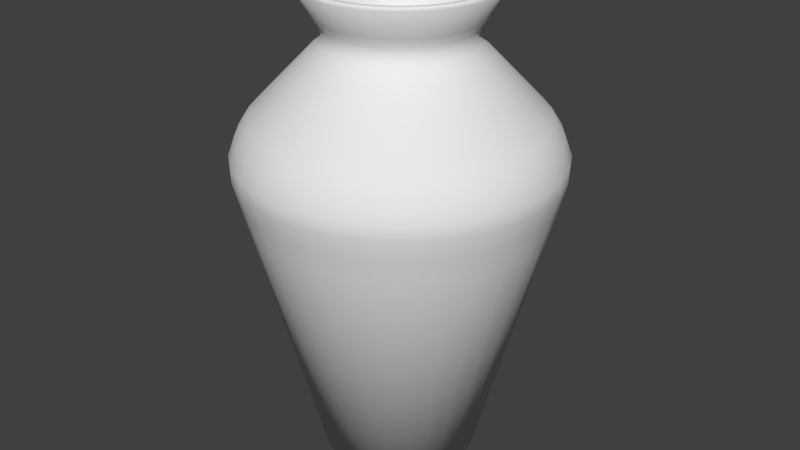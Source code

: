 # Source: vase.blend  (saved by Blender 2.68.0; exported with 4.5.12 LTS)
import bpy
from mathutils import Matrix  # noqa: F401  (used for matrix-valued properties, if any)

bpy.ops.wm.read_factory_settings(use_empty=True)
scene = bpy.context.scene
scene.name = 'Scene'

# ---- collections
col_collection_1 = bpy.data.collections.new('Collection 1'); scene.collection.children.link(col_collection_1)

# ---- world
world_world = bpy.data.worlds.new('World'); scene.world = world_world
world_world.color = (0.05088, 0.05088, 0.05088)
world_world.use_sun_shadow = False
world_world.sun_shadow_jitter_overblur = 0.0
world_world.cycles.sampling_method = 'MANUAL'
world_world.cycles.sample_map_resolution = 256

# ---- meshes
me_cylinder = bpy.data.meshes.new('Cylinder')
me_cylinder.from_pydata([(6.024e-08, 0.4927, -1.0), (-5.313e-10, 1.0, 1.012), (0.09613, 0.4833, -1.0), (0.1951, 0.9808, 1.012), (0.1886, 0.4552, -1.0), (0.3827, 0.9239, 1.012), (0.2737, 0.4097, -1.0), (0.5556, 0.8315, 1.012), (0.3484, 0.3484, -1.0), (0.7071, 0.7071, 1.012), (0.4097, 0.2737, -1.0), (0.8315, 0.5556, 1.012), (0.4552, 0.1886, -1.0), (0.9239, 0.3827, 1.012), (0.4833, 0.09613, -1.0), (0.9808, 0.1951, 1.012), (0.4927, 1.818e-07, -1.0), (1.0, 7.55e-08, 1.012), (0.4833, -0.09613, -1.0), (0.9808, -0.1951, 1.012), (0.4552, -0.1886, -1.0), (0.9239, -0.3827, 1.012), (0.4097, -0.2737, -1.0), (0.8315, -0.5556, 1.012), (0.3484, -0.3484, -1.0), (0.7071, -0.7071, 1.012), (0.2737, -0.4097, -1.0), (0.5556, -0.8315, 1.012), (0.1886, -0.4552, -1.0), (0.3827, -0.9239, 1.012), (0.09613, -0.4833, -1.0), (0.1951, -0.9808, 1.012), (-1.003e-07, -0.4927, -1.0), (-3.264e-07, -1.0, 1.012), (-0.09613, -0.4833, -1.0), (-0.1951, -0.9808, 1.012), (-0.1886, -0.4552, -1.0), (-0.3827, -0.9239, 1.012), (-0.2737, -0.4097, -1.0), (-0.5556, -0.8315, 1.012), (-0.3484, -0.3484, -1.0), (-0.7071, -0.7071, 1.012), (-0.4097, -0.2737, -1.0), (-0.8315, -0.5556, 1.012), (-0.4552, -0.1886, -1.0), (-0.9239, -0.3827, 1.012), (-0.4833, -0.09613, -1.0), (-0.9808, -0.1951, 1.012), (-0.4927, 6.203e-07, -1.0), (-1.0, 9.656e-07, 1.012), (-0.4833, 0.09613, -1.0), (-0.9808, 0.1951, 1.012), (-0.4552, 0.1886, -1.0), (-0.9239, 0.3827, 1.012), (-0.4097, 0.2737, -1.0), (-0.8315, 0.5556, 1.012), (-0.3484, 0.3484, -1.0), (-0.7071, 0.7071, 1.012), (-0.2737, 0.4097, -1.0), (-0.5556, 0.8315, 1.012), (-0.1886, 0.4552, -1.0), (-0.3827, 0.9239, 1.012), (-0.09612, 0.4833, -1.0), (-0.1951, 0.9808, 1.012), (6.363e-08, 0.448, 1.724), (0.08741, 0.4394, 1.724), (0.1715, 0.4139, 1.724), (0.2489, 0.3725, 1.724), (0.3168, 0.3168, 1.724), (0.3725, 0.2489, 1.724), (0.4139, 0.1715, 1.724), (0.4394, 0.08741, 1.724), (0.448, 1.923e-07, 1.724), (0.4394, -0.08741, 1.724), (0.4139, -0.1715, 1.724), (0.3725, -0.2489, 1.724), (0.3168, -0.3168, 1.724), (0.2489, -0.3725, 1.724), (0.1715, -0.4139, 1.724), (0.08741, -0.4394, 1.724), (-8.235e-08, -0.448, 1.724), (-0.08741, -0.4394, 1.724), (-0.1715, -0.4139, 1.724), (-0.2489, -0.3725, 1.724), (-0.3168, -0.3168, 1.724), (-0.3725, -0.2489, 1.724), (-0.4139, -0.1715, 1.724), (-0.4394, -0.08741, 1.724), (-0.448, 5.911e-07, 1.724), (-0.4394, 0.08741, 1.724), (-0.4139, 0.1715, 1.724), (-0.3725, 0.2489, 1.724), (-0.3168, 0.3168, 1.724), (-0.2489, 0.3725, 1.724), (-0.1715, 0.4139, 1.724), (-0.08741, 0.4394, 1.724), (6.866e-08, 0.6016, 2.011), (0.1174, 0.5901, 2.011), (0.2302, 0.5558, 2.011), (0.3342, 0.5002, 2.011), (0.4254, 0.4254, 2.011), (0.5002, 0.3342, 2.011), (0.5558, 0.2302, 2.011), (0.5901, 0.1174, 2.011), (0.6016, 1.542e-07, 2.011), (0.5901, -0.1174, 2.011), (0.5558, -0.2302, 2.011), (0.5002, -0.3342, 2.011), (0.4254, -0.4254, 2.011), (0.3342, -0.5002, 2.011), (0.2302, -0.5558, 2.011), (0.1174, -0.59, 2.011), (-1.274e-07, -0.6016, 2.011), (-0.1174, -0.59, 2.011), (-0.2302, -0.5558, 2.011), (-0.3342, -0.5002, 2.011), (-0.4254, -0.4254, 2.011), (-0.5002, -0.3342, 2.011), (-0.5558, -0.2302, 2.011), (-0.5901, -0.1174, 2.011), (-0.6016, 6.897e-07, 2.011), (-0.59, 0.1174, 2.011), (-0.5558, 0.2302, 2.011), (-0.5002, 0.3342, 2.011), (-0.4254, 0.4254, 2.011), (-0.3342, 0.5002, 2.011), (-0.2302, 0.5558, 2.011), (-0.1174, 0.5901, 2.011), (9.671e-09, 0.9207, 0.6343), (0.1796, 0.903, 0.6343), (0.3523, 0.8506, 0.6343), (0.5115, 0.7655, 0.6343), (0.651, 0.651, 0.6343), (0.7655, 0.5115, 0.6343), (0.8506, 0.3523, 0.6343), (0.903, 0.1796, 0.6343), (0.9207, 9.211e-08, 0.6343), (0.903, -0.1796, 0.6343), (0.8506, -0.3523, 0.6343), (0.7655, -0.5115, 0.6343), (0.651, -0.651, 0.6343), (0.5115, -0.7655, 0.6343), (0.3523, -0.8506, 0.6343), (0.1796, -0.903, 0.6343), (-2.903e-07, -0.9207, 0.6343), (-0.1796, -0.903, 0.6343), (-0.3523, -0.8506, 0.6343), (-0.5115, -0.7655, 0.6343), (-0.651, -0.651, 0.6343), (-0.7655, -0.5115, 0.6343), (-0.8506, -0.3523, 0.6343), (-0.903, -0.1796, 0.6343), (-0.9207, 9.116e-07, 0.6343), (-0.903, 0.1796, 0.6343), (-0.8506, 0.3523, 0.6343), (-0.7655, 0.5115, 0.6343), (-0.651, 0.651, 0.6343), (-0.5115, 0.7655, 0.6343), (-0.3523, 0.8506, 0.6343), (-0.1796, 0.903, 0.6343), (-0.883, 0.3658, 1.136), (-0.7947, 0.531, 1.136), (0.3658, -0.883, 1.136), (0.1865, -0.9374, 1.136), (0.3658, 0.883, 1.136), (0.531, 0.7947, 1.136), (-0.7947, -0.531, 1.136), (-0.883, -0.3658, 1.136), (0.9374, -0.1865, 1.136), (0.883, -0.3658, 1.136), (-0.6758, 0.6758, 1.136), (-0.531, 0.7947, 1.136), (-3.048e-07, -0.9558, 1.136), (-0.1865, -0.9374, 1.136), (0.6758, 0.6758, 1.136), (0.7947, 0.531, 1.136), (-0.9374, -0.1865, 1.136), (-0.9558, 9.347e-07, 1.136), (0.7947, -0.531, 1.136), (0.6758, -0.6758, 1.136), (-0.3657, 0.883, 1.136), (-0.1865, 0.9374, 1.136), (-0.3658, -0.883, 1.136), (-0.531, -0.7947, 1.136), (0.883, 0.3658, 1.136), (0.9374, 0.1865, 1.136), (-0.9374, 0.1865, 1.136), (0.531, -0.7947, 1.136), (0.1865, 0.9374, 1.136), (-0.6758, -0.6758, 1.136), (0.9558, 8.4e-08, 1.136), (6.642e-09, 0.9558, 1.136), (1.85e-09, 0.9968, 0.9223), (0.1945, 0.9777, 0.9223), (0.3815, 0.921, 0.9223), (0.5538, 0.8288, 0.9223), (0.7049, 0.7049, 0.9223), (0.8288, 0.5538, 0.9223), (0.921, 0.3815, 0.9223), (0.9777, 0.1945, 0.9223), (0.9968, 7.553e-08, 0.9223), (0.9777, -0.1945, 0.9223), (0.921, -0.3815, 0.9223), (0.8288, -0.5538, 0.9223), (0.7049, -0.7049, 0.9223), (0.5538, -0.8288, 0.9223), (0.3815, -0.921, 0.9223), (0.1945, -0.9777, 0.9223), (-3.23e-07, -0.9968, 0.9223), (-0.1945, -0.9777, 0.9223), (-0.3815, -0.921, 0.9223), (-0.5538, -0.8288, 0.9223), (-0.7049, -0.7049, 0.9223), (-0.8288, -0.5538, 0.9223), (-0.921, -0.3815, 0.9223), (-0.9777, -0.1945, 0.9223), (-0.9968, 9.628e-07, 0.9223), (-0.9777, 0.1945, 0.9223), (-0.921, 0.3815, 0.9223), (-0.8288, 0.5538, 0.9223), (-0.7049, 0.7049, 0.9223), (-0.5538, 0.8288, 0.9223), (-0.3815, 0.921, 0.9223), (-0.1945, 0.9777, 0.9223), (4.193e-09, 0.96, 0.7783), (0.1873, 0.9415, 0.7783), (0.3674, 0.8869, 0.7783), (0.5333, 0.7982, 0.7783), (0.6788, 0.6788, 0.7783), (0.7982, 0.5333, 0.7783), (0.8869, 0.3674, 0.7783), (0.9415, 0.1873, 0.7783), (0.96, 8.303e-08, 0.7783), (0.9415, -0.1873, 0.7783), (0.8869, -0.3674, 0.7783), (0.7982, -0.5333, 0.7783), (0.6788, -0.6788, 0.7783), (0.5333, -0.7982, 0.7783), (0.3674, -0.8869, 0.7783), (0.1873, -0.9415, 0.7783), (-3.086e-07, -0.96, 0.7783), (-0.1873, -0.9415, 0.7783), (-0.3674, -0.8869, 0.7783), (-0.5333, -0.7982, 0.7783), (-0.6788, -0.6788, 0.7783), (-0.7982, -0.5333, 0.7783), (-0.8869, -0.3674, 0.7783), (-0.9415, -0.1873, 0.7783), (-0.96, 9.375e-07, 0.7783), (-0.9415, 0.1873, 0.7783), (-0.8869, 0.3674, 0.7783), (-0.7982, 0.5333, 0.7783), (-0.6788, 0.6788, 0.7783), (-0.5333, 0.7982, 0.7783), (-0.3674, 0.8869, 0.7783), (-0.1873, 0.9415, 0.7783), (-0.8219, 0.3404, 1.241), (0.3404, -0.8219, 1.241), (0.3404, 0.8219, 1.241), (-0.7397, -0.4942, 1.241), (0.8725, -0.1735, 1.241), (-0.629, 0.629, 1.241), (-2.76e-07, -0.8896, 1.241), (0.629, 0.629, 1.241), (-0.8725, -0.1735, 1.241), (0.7397, -0.4942, 1.241), (-0.3404, 0.8219, 1.241), (-0.3404, -0.8219, 1.241), (0.8219, 0.3404, 1.241), (-0.8725, 0.1735, 1.241), (0.4942, -0.7397, 1.241), (0.1735, 0.8725, 1.241), (-0.629, -0.629, 1.241), (0.8896, 9.718e-08, 1.241), (1.39e-08, 0.8896, 1.241), (-0.7397, 0.4942, 1.241), (0.1735, -0.8725, 1.241), (0.4942, 0.7397, 1.241), (-0.8219, -0.3404, 1.241), (0.8219, -0.3404, 1.241), (-0.4942, 0.7397, 1.241), (-0.1735, -0.8725, 1.241), (0.7397, 0.4942, 1.241), (-0.8896, 8.89e-07, 1.241), (0.629, -0.629, 1.241), (-0.1735, 0.8725, 1.241), (-0.4942, -0.7397, 1.241), (0.8725, 0.1735, 1.241), (-0.4348, 0.1801, 1.676), (0.1801, -0.4348, 1.676), (0.1801, 0.4348, 1.676), (-0.3913, -0.2615, 1.676), (0.4616, -0.09182, 1.676), (-0.3328, 0.3328, 1.676), (-9.301e-08, -0.4706, 1.676), (0.3328, 0.3328, 1.676), (-0.4616, -0.09181, 1.676), (0.3913, -0.2615, 1.676), (-0.1801, 0.4348, 1.676), (-0.1801, -0.4348, 1.676), (0.4348, 0.1801, 1.676), (-0.4616, 0.09182, 1.676), (0.2615, -0.3913, 1.676), (0.09182, 0.4616, 1.676), (-0.3328, -0.3328, 1.676), (0.4706, 1.882e-07, 1.676), (6.034e-08, 0.4706, 1.676), (-0.3913, 0.2615, 1.676), (0.09182, -0.4616, 1.676), (0.2615, 0.3913, 1.676), (-0.4348, -0.1801, 1.676), (0.4348, -0.1801, 1.676), (-0.2615, 0.3913, 1.676), (-0.09182, -0.4616, 1.676), (0.3913, 0.2615, 1.676), (-0.4706, 6.071e-07, 1.676), (0.3328, -0.3328, 1.676), (-0.09181, 0.4616, 1.676), (-0.2615, -0.3913, 1.676), (0.4616, 0.09182, 1.676), (-0.3225, -0.3225, 1.776), (-0.3792, -0.2534, 1.776), (0.08897, -0.4473, 1.776), (-8.253e-08, -0.456, 1.776), (0.4213, -0.1745, 1.776), (0.3792, -0.2534, 1.776), (0.3792, 0.2534, 1.776), (0.4213, 0.1745, 1.776), (6.606e-08, 0.456, 1.776), (0.08897, 0.4473, 1.776), (-0.08897, 0.4473, 1.776), (-0.4213, 0.1745, 1.776), (-0.3792, 0.2534, 1.776), (-0.4213, -0.1745, 1.776), (-0.08897, -0.4473, 1.776), (0.3225, -0.3225, 1.776), (0.4473, 0.08897, 1.776), (0.1745, 0.4213, 1.776), (-0.3225, 0.3225, 1.776), (-0.4473, -0.08897, 1.776), (-0.1745, -0.4213, 1.776), (0.2534, -0.3792, 1.776), (0.456, 1.903e-07, 1.776), (0.2534, 0.3792, 1.776), (-0.2534, 0.3792, 1.776), (-0.456, 5.962e-07, 1.776), (-0.2534, -0.3792, 1.776), (0.1745, -0.4213, 1.776), (0.4473, -0.08897, 1.776), (0.3225, 0.3225, 1.776), (-0.1745, 0.4213, 1.776), (-0.4473, 0.08897, 1.776), (-0.4827, 0.1999, 1.622), (0.1999, -0.4827, 1.622), (0.1999, 0.4827, 1.622), (-0.4344, -0.2903, 1.622), (0.5124, -0.1019, 1.622), (-0.3694, 0.3694, 1.622), (-1.157e-07, -0.5225, 1.622), (0.3694, 0.3694, 1.622), (-0.5124, -0.1019, 1.622), (0.4344, -0.2903, 1.622), (-0.1999, 0.4827, 1.622), (-0.1999, -0.4827, 1.622), (0.4827, 0.1999, 1.622), (-0.5124, 0.1019, 1.622), (0.2903, -0.4344, 1.622), (0.1019, 0.5124, 1.622), (-0.3694, -0.3694, 1.622), (0.5225, 1.769e-07, 1.622), (5.459e-08, 0.5225, 1.622), (-0.4344, 0.2903, 1.622), (0.1019, -0.5124, 1.622), (0.2903, 0.4344, 1.622), (-0.4827, -0.1999, 1.622), (0.4827, -0.1999, 1.622), (-0.2903, 0.4344, 1.622), (-0.1019, -0.5124, 1.622), (0.4344, 0.2903, 1.622), (-0.5225, 6.42e-07, 1.622), (0.3694, -0.3694, 1.622), (-0.1019, 0.5124, 1.622), (-0.2903, -0.4344, 1.622), (0.5124, 0.1019, 1.622), (-0.3468, -0.3468, 1.831), (0.09568, -0.481, 1.831), (0.4531, -0.1877, 1.831), (0.4078, 0.2725, 1.831), (6.668e-08, 0.4904, 1.831), (-0.09568, 0.481, 1.831), (-0.4531, 0.1877, 1.831), (-0.4078, -0.2725, 1.831), (-9.313e-08, -0.4904, 1.831), (0.4078, -0.2725, 1.831), (0.4531, 0.1877, 1.831), (0.09568, 0.481, 1.831), (-0.4078, 0.2725, 1.831), (-0.4531, -0.1877, 1.831), (-0.09568, -0.481, 1.831), (0.3468, -0.3468, 1.831), (0.481, 0.09568, 1.831), (0.1877, 0.4531, 1.831), (-0.3468, 0.3468, 1.831), (-0.481, -0.09568, 1.831), (-0.1877, -0.4531, 1.831), (0.2725, -0.4078, 1.831), (0.4904, 1.818e-07, 1.831), (0.2725, 0.4078, 1.831), (-0.2725, 0.4078, 1.831), (-0.4904, 6.183e-07, 1.831), (-0.2725, -0.4078, 1.831), (0.1877, -0.4531, 1.831), (0.481, -0.09568, 1.831), (0.3468, 0.3468, 1.831), (-0.1877, 0.4531, 1.831), (-0.481, 0.09568, 1.831), (7.063e-08, 0.5953, 2.027), (0.1161, 0.5839, 2.027), (0.2278, 0.55, 2.027), (0.3307, 0.495, 2.027), (0.4209, 0.4209, 2.027), (0.495, 0.3307, 2.027), (0.55, 0.2278, 2.027), (0.5839, 0.1161, 2.027), (0.5953, 1.56e-07, 2.027), (0.5839, -0.1161, 2.027), (0.55, -0.2278, 2.027), (0.495, -0.3307, 2.027), (0.4209, -0.4209, 2.027), (0.3307, -0.495, 2.027), (0.2278, -0.55, 2.027), (0.1161, -0.5839, 2.027), (-1.233e-07, -0.5953, 2.027), (-0.1161, -0.5839, 2.027), (-0.2278, -0.55, 2.027), (-0.3307, -0.495, 2.027), (-0.4209, -0.4209, 2.027), (-0.495, -0.3307, 2.027), (-0.55, -0.2278, 2.027), (-0.5839, -0.1161, 2.027), (-0.5953, 6.859e-07, 2.027), (-0.5839, 0.1161, 2.027), (-0.55, 0.2278, 2.027), (-0.495, 0.3307, 2.027), (-0.4209, 0.4209, 2.027), (-0.3307, 0.495, 2.027), (-0.2278, 0.55, 2.027), (-0.1161, 0.5839, 2.027), (7.141e-08, 0.5878, 2.032), (0.1147, 0.5765, 2.032), (0.2249, 0.543, 2.032), (0.3266, 0.4887, 2.032), (0.4156, 0.4156, 2.032), (0.4887, 0.3266, 2.032), (0.543, 0.2249, 2.032), (0.5765, 0.1147, 2.032), (0.5878, 1.581e-07, 2.032), (0.5765, -0.1147, 2.032), (0.543, -0.2249, 2.032), (0.4887, -0.3266, 2.032), (0.4156, -0.4156, 2.032), (0.3266, -0.4887, 2.032), (0.2249, -0.543, 2.032), (0.1147, -0.5765, 2.032), (-1.201e-07, -0.5878, 2.032), (-0.1147, -0.5765, 2.032), (-0.2249, -0.543, 2.032), (-0.3266, -0.4887, 2.032), (-0.4156, -0.4156, 2.032), (-0.4887, -0.3266, 2.032), (-0.543, -0.2249, 2.032), (-0.5765, -0.1147, 2.032), (-0.5878, 6.812e-07, 2.032), (-0.5765, 0.1147, 2.032), (-0.543, 0.2249, 2.032), (-0.4887, 0.3266, 2.032), (-0.4156, 0.4156, 2.032), (-0.3266, 0.4887, 2.032), (-0.2249, 0.543, 2.032), (-0.1147, 0.5765, 2.032), (7.306e-08, 0.573, 2.032), (0.1118, 0.562, 2.032), (0.2193, 0.5294, 2.032), (0.3184, 0.4765, 2.032), (0.4052, 0.4052, 2.032), (0.4765, 0.3184, 2.032), (0.5294, 0.2193, 2.032), (0.562, 0.1118, 2.032), (0.573, 1.619e-07, 2.032), (0.562, -0.1118, 2.032), (0.5294, -0.2193, 2.032), (0.4765, -0.3184, 2.032), (0.4052, -0.4052, 2.032), (0.3184, -0.4765, 2.032), (0.2193, -0.5294, 2.032), (0.1118, -0.562, 2.032), (-1.137e-07, -0.573, 2.032), (-0.1118, -0.562, 2.032), (-0.2193, -0.5294, 2.032), (-0.3184, -0.4765, 2.032), (-0.4052, -0.4052, 2.032), (-0.4765, -0.3184, 2.032), (-0.5294, -0.2193, 2.032), (-0.562, -0.1118, 2.032), (-0.573, 6.719e-07, 2.032), (-0.562, 0.1118, 2.032), (-0.5294, 0.2193, 2.032), (-0.4765, 0.3184, 2.032), (-0.4052, 0.4052, 2.032), (-0.3184, 0.4765, 2.032), (-0.2193, 0.5294, 2.032), (-0.1118, 0.562, 2.032), (0.02053, 0.3555, 1.724), (0.0899, 0.3487, 1.724), (0.1566, 0.3285, 1.724), (0.2181, 0.2956, 1.724), (0.2719, 0.2514, 1.724), (0.3162, 0.1975, 1.724), (0.349, 0.1361, 1.724), (0.3692, 0.06936, 1.724), (0.3761, 2.604e-07, 1.724), (0.3692, -0.06936, 1.724), (0.349, -0.1361, 1.724), (0.3162, -0.1975, 1.724), (0.2719, -0.2514, 1.724), (0.2181, -0.2956, 1.724), (0.1566, -0.3285, 1.724), (0.08989, -0.3487, 1.724), (0.02053, -0.3555, 1.724), (-0.04883, -0.3487, 1.724), (-0.1155, -0.3285, 1.724), (-0.177, -0.2956, 1.724), (-0.2309, -0.2514, 1.724), (-0.2751, -0.1975, 1.724), (-0.3079, -0.1361, 1.724), (-0.3282, -0.06936, 1.724), (-0.335, 5.769e-07, 1.724), (-0.3282, 0.06936, 1.724), (-0.3079, 0.1361, 1.724), (-0.2751, 0.1975, 1.724), (-0.2309, 0.2514, 1.724), (-0.177, 0.2956, 1.724), (-0.1155, 0.3285, 1.724), (-0.04883, 0.3487, 1.724), (-0.04883, 0.3487, -1.008), (-0.1155, 0.3285, -1.008), (-0.177, 0.2956, -1.008), (-0.2309, 0.2514, -1.008), (-0.2751, 0.1975, -1.008), (-0.3079, 0.1361, -1.008), (-0.3282, 0.06936, -1.008), (-0.335, 5.769e-07, -1.008), (-0.3282, -0.06936, -1.008), (-0.3079, -0.1361, -1.008), (-0.2751, -0.1975, -1.008), (-0.2309, -0.2514, -1.008), (-0.177, -0.2956, -1.008), (-0.1155, -0.3285, -1.008), (-0.04883, -0.3487, -1.008), (0.02053, -0.3555, -1.008), (0.08989, -0.3487, -1.008), (0.1566, -0.3285, -1.008), (0.2181, -0.2956, -1.008), (0.2719, -0.2514, -1.008), (0.3162, -0.1975, -1.008), (0.349, -0.1361, -1.008), (0.3692, -0.06936, -1.008), (0.3761, 2.604e-07, -1.008), (0.3692, 0.06936, -1.008), (0.349, 0.1361, -1.008), (0.3162, 0.1975, -1.008), (0.2719, 0.2514, -1.008), (0.2181, 0.2956, -1.008), (0.1566, 0.3285, -1.008), (0.0899, 0.3487, -1.008), (0.02053, 0.3555, -1.008)], [], [(192, 1, 3, 193), (193, 3, 5, 194), (194, 5, 7, 195), (195, 7, 9, 196), (196, 9, 11, 197), (197, 11, 13, 198), (198, 13, 15, 199), (199, 15, 17, 200), (200, 17, 19, 201), (201, 19, 21, 202), (202, 21, 23, 203), (203, 23, 25, 204), (204, 25, 27, 205), (205, 27, 29, 206), (206, 29, 31, 207), (207, 31, 33, 208), (208, 33, 35, 209), (209, 35, 37, 210), (210, 37, 39, 211), (211, 39, 41, 212), (212, 41, 43, 213), (213, 43, 45, 214), (214, 45, 47, 215), (215, 47, 49, 216), (216, 49, 51, 217), (217, 51, 53, 218), (218, 53, 55, 219), (219, 55, 57, 220), (220, 57, 59, 221), (221, 59, 61, 222), (307, 288, 90, 91), (223, 63, 1, 192), (222, 61, 63, 223), (391, 384, 116, 117), (308, 289, 78, 79), (309, 290, 66, 67), (310, 291, 85, 86), (311, 292, 73, 74), (312, 293, 92, 93), (313, 294, 80, 81), (314, 295, 68, 69), (315, 296, 87, 88), (316, 297, 75, 76), (317, 298, 94, 95), (318, 299, 82, 83), (319, 300, 70, 71), (288, 301, 89, 90), (289, 302, 77, 78), (290, 303, 65, 66), (291, 304, 84, 85), (292, 305, 72, 73), (293, 307, 91, 92), (294, 308, 79, 80), (295, 309, 67, 68), (296, 310, 86, 87), (303, 306, 64, 65), (297, 311, 74, 75), (298, 312, 93, 94), (299, 313, 81, 82), (300, 314, 69, 70), (301, 315, 88, 89), (302, 316, 76, 77), (306, 317, 95, 64), (304, 318, 83, 84), (305, 319, 71, 72), (120, 119, 439, 440), (392, 385, 111, 112), (393, 386, 106, 107), (394, 387, 101, 102), (395, 388, 96, 97), (388, 389, 127, 96), (396, 390, 122, 123), (397, 391, 117, 118), (398, 392, 112, 113), (399, 393, 107, 108), (400, 394, 102, 103), (401, 395, 97, 98), (402, 396, 123, 124), (403, 397, 118, 119), (404, 398, 113, 114), (405, 399, 108, 109), (406, 400, 103, 104), (407, 401, 98, 99), (408, 402, 124, 125), (409, 403, 119, 120), (410, 404, 114, 115), (411, 405, 109, 110), (412, 406, 104, 105), (413, 407, 99, 100), (414, 408, 125, 126), (415, 409, 120, 121), (384, 410, 115, 116), (385, 411, 110, 111), (386, 412, 105, 106), (387, 413, 100, 101), (389, 414, 126, 127), (390, 415, 121, 122), (0, 128, 129, 2), (2, 129, 130, 4), (4, 130, 131, 6), (6, 131, 132, 8), (8, 132, 133, 10), (10, 133, 134, 12), (12, 134, 135, 14), (14, 135, 136, 16), (16, 136, 137, 18), (18, 137, 138, 20), (20, 138, 139, 22), (22, 139, 140, 24), (24, 140, 141, 26), (26, 141, 142, 28), (28, 142, 143, 30), (30, 143, 144, 32), (32, 144, 145, 34), (34, 145, 146, 36), (36, 146, 147, 38), (38, 147, 148, 40), (40, 148, 149, 42), (42, 149, 150, 44), (44, 150, 151, 46), (46, 151, 152, 48), (48, 152, 153, 50), (50, 153, 154, 52), (52, 154, 155, 54), (54, 155, 156, 56), (56, 156, 157, 58), (58, 157, 158, 60), (62, 159, 128, 0), (60, 158, 159, 62), (55, 53, 160, 161), (31, 29, 162, 163), (7, 5, 164, 165), (45, 43, 166, 167), (21, 19, 168, 169), (59, 57, 170, 171), (35, 33, 172, 173), (11, 9, 174, 175), (49, 47, 176, 177), (25, 23, 178, 179), (63, 61, 180, 181), (39, 37, 182, 183), (15, 13, 184, 185), (53, 51, 186, 160), (29, 27, 187, 162), (5, 3, 188, 164), (43, 41, 189, 166), (19, 17, 190, 168), (57, 55, 161, 170), (33, 31, 163, 172), (9, 7, 165, 174), (47, 45, 167, 176), (3, 1, 191, 188), (23, 21, 169, 178), (61, 59, 171, 180), (37, 35, 173, 182), (13, 11, 175, 184), (51, 49, 177, 186), (27, 25, 179, 187), (1, 63, 181, 191), (41, 39, 183, 189), (17, 15, 185, 190), (224, 192, 193, 225), (225, 193, 194, 226), (226, 194, 195, 227), (227, 195, 196, 228), (228, 196, 197, 229), (229, 197, 198, 230), (230, 198, 199, 231), (231, 199, 200, 232), (232, 200, 201, 233), (233, 201, 202, 234), (234, 202, 203, 235), (235, 203, 204, 236), (236, 204, 205, 237), (237, 205, 206, 238), (238, 206, 207, 239), (239, 207, 208, 240), (240, 208, 209, 241), (241, 209, 210, 242), (242, 210, 211, 243), (243, 211, 212, 244), (244, 212, 213, 245), (245, 213, 214, 246), (246, 214, 215, 247), (247, 215, 216, 248), (248, 216, 217, 249), (249, 217, 218, 250), (250, 218, 219, 251), (251, 219, 220, 252), (252, 220, 221, 253), (253, 221, 222, 254), (255, 223, 192, 224), (254, 222, 223, 255), (128, 224, 225, 129), (129, 225, 226, 130), (130, 226, 227, 131), (131, 227, 228, 132), (132, 228, 229, 133), (133, 229, 230, 134), (134, 230, 231, 135), (135, 231, 232, 136), (136, 232, 233, 137), (137, 233, 234, 138), (138, 234, 235, 139), (139, 235, 236, 140), (140, 236, 237, 141), (141, 237, 238, 142), (142, 238, 239, 143), (143, 239, 240, 144), (144, 240, 241, 145), (145, 241, 242, 146), (146, 242, 243, 147), (147, 243, 244, 148), (148, 244, 245, 149), (149, 245, 246, 150), (150, 246, 247, 151), (151, 247, 248, 152), (152, 248, 249, 153), (153, 249, 250, 154), (154, 250, 251, 155), (155, 251, 252, 156), (156, 252, 253, 157), (157, 253, 254, 158), (159, 255, 224, 128), (158, 254, 255, 159), (161, 160, 256, 275), (163, 162, 257, 276), (165, 164, 258, 277), (167, 166, 259, 278), (169, 168, 260, 279), (171, 170, 261, 280), (173, 172, 262, 281), (175, 174, 263, 282), (177, 176, 264, 283), (179, 178, 265, 284), (181, 180, 266, 285), (183, 182, 267, 286), (185, 184, 268, 287), (160, 186, 269, 256), (162, 187, 270, 257), (164, 188, 271, 258), (166, 189, 272, 259), (168, 190, 273, 260), (170, 161, 275, 261), (172, 163, 276, 262), (174, 165, 277, 263), (176, 167, 278, 264), (188, 191, 274, 271), (178, 169, 279, 265), (180, 171, 280, 266), (182, 173, 281, 267), (184, 175, 282, 268), (186, 177, 283, 269), (187, 179, 284, 270), (191, 181, 285, 274), (189, 183, 286, 272), (190, 185, 287, 273), (371, 352, 288, 307), (372, 353, 289, 308), (373, 354, 290, 309), (374, 355, 291, 310), (375, 356, 292, 311), (376, 357, 293, 312), (377, 358, 294, 313), (378, 359, 295, 314), (379, 360, 296, 315), (380, 361, 297, 316), (381, 362, 298, 317), (382, 363, 299, 318), (383, 364, 300, 319), (352, 365, 301, 288), (353, 366, 302, 289), (354, 367, 303, 290), (355, 368, 304, 291), (356, 369, 305, 292), (357, 371, 307, 293), (358, 372, 308, 294), (359, 373, 309, 295), (360, 374, 310, 296), (367, 370, 306, 303), (361, 375, 311, 297), (362, 376, 312, 298), (363, 377, 313, 299), (364, 378, 314, 300), (365, 379, 315, 301), (366, 380, 316, 302), (370, 381, 317, 306), (368, 382, 318, 304), (369, 383, 319, 305), (85, 84, 320, 321), (80, 79, 322, 323), (75, 74, 324, 325), (70, 69, 326, 327), (65, 64, 328, 329), (64, 95, 330, 328), (91, 90, 331, 332), (86, 85, 321, 333), (81, 80, 323, 334), (76, 75, 325, 335), (71, 70, 327, 336), (66, 65, 329, 337), (92, 91, 332, 338), (87, 86, 333, 339), (82, 81, 334, 340), (77, 76, 335, 341), (72, 71, 336, 342), (67, 66, 337, 343), (93, 92, 338, 344), (88, 87, 339, 345), (83, 82, 340, 346), (78, 77, 341, 347), (73, 72, 342, 348), (68, 67, 343, 349), (94, 93, 344, 350), (89, 88, 345, 351), (84, 83, 346, 320), (79, 78, 347, 322), (74, 73, 348, 324), (69, 68, 349, 326), (95, 94, 350, 330), (90, 89, 351, 331), (275, 256, 352, 371), (276, 257, 353, 372), (277, 258, 354, 373), (278, 259, 355, 374), (279, 260, 356, 375), (280, 261, 357, 376), (281, 262, 358, 377), (282, 263, 359, 378), (283, 264, 360, 379), (284, 265, 361, 380), (285, 266, 362, 381), (286, 267, 363, 382), (287, 268, 364, 383), (256, 269, 365, 352), (257, 270, 366, 353), (258, 271, 367, 354), (259, 272, 368, 355), (260, 273, 369, 356), (261, 275, 371, 357), (262, 276, 372, 358), (263, 277, 373, 359), (264, 278, 374, 360), (271, 274, 370, 367), (265, 279, 375, 361), (266, 280, 376, 362), (267, 281, 377, 363), (268, 282, 378, 364), (269, 283, 379, 365), (270, 284, 380, 366), (274, 285, 381, 370), (272, 286, 382, 368), (273, 287, 383, 369), (321, 320, 384, 391), (323, 322, 385, 392), (325, 324, 386, 393), (327, 326, 387, 394), (329, 328, 388, 395), (328, 330, 389, 388), (332, 331, 390, 396), (333, 321, 391, 397), (334, 323, 392, 398), (335, 325, 393, 399), (336, 327, 394, 400), (337, 329, 395, 401), (338, 332, 396, 402), (339, 333, 397, 403), (340, 334, 398, 404), (341, 335, 399, 405), (342, 336, 400, 406), (343, 337, 401, 407), (344, 338, 402, 408), (345, 339, 403, 409), (346, 340, 404, 410), (347, 341, 405, 411), (348, 342, 406, 412), (349, 343, 407, 413), (350, 344, 408, 414), (351, 345, 409, 415), (320, 346, 410, 384), (322, 347, 411, 385), (324, 348, 412, 386), (326, 349, 413, 387), (330, 350, 414, 389), (331, 351, 415, 390), (439, 438, 470, 471), (115, 114, 434, 435), (110, 109, 429, 430), (105, 104, 424, 425), (100, 99, 419, 420), (126, 125, 445, 446), (121, 120, 440, 441), (116, 115, 435, 436), (111, 110, 430, 431), (106, 105, 425, 426), (101, 100, 420, 421), (127, 126, 446, 447), (122, 121, 441, 442), (117, 116, 436, 437), (112, 111, 431, 432), (107, 106, 426, 427), (102, 101, 421, 422), (97, 96, 416, 417), (96, 127, 447, 416), (123, 122, 442, 443), (118, 117, 437, 438), (113, 112, 432, 433), (108, 107, 427, 428), (103, 102, 422, 423), (98, 97, 417, 418), (124, 123, 443, 444), (119, 118, 438, 439), (114, 113, 433, 434), (109, 108, 428, 429), (104, 103, 423, 424), (99, 98, 418, 419), (125, 124, 444, 445), (474, 473, 505, 506), (434, 433, 465, 466), (429, 428, 460, 461), (424, 423, 455, 456), (419, 418, 450, 451), (445, 444, 476, 477), (440, 439, 471, 472), (435, 434, 466, 467), (430, 429, 461, 462), (425, 424, 456, 457), (420, 419, 451, 452), (446, 445, 477, 478), (441, 440, 472, 473), (436, 435, 467, 468), (431, 430, 462, 463), (426, 425, 457, 458), (421, 420, 452, 453), (447, 446, 478, 479), (442, 441, 473, 474), (437, 436, 468, 469), (432, 431, 463, 464), (427, 426, 458, 459), (422, 421, 453, 454), (417, 416, 448, 449), (416, 447, 479, 448), (443, 442, 474, 475), (438, 437, 469, 470), (433, 432, 464, 465), (428, 427, 459, 460), (423, 422, 454, 455), (418, 417, 449, 450), (444, 443, 475, 476), (509, 508, 540, 541), (469, 468, 500, 501), (464, 463, 495, 496), (459, 458, 490, 491), (454, 453, 485, 486), (449, 448, 480, 481), (448, 479, 511, 480), (475, 474, 506, 507), (470, 469, 501, 502), (465, 464, 496, 497), (460, 459, 491, 492), (455, 454, 486, 487), (450, 449, 481, 482), (476, 475, 507, 508), (471, 470, 502, 503), (466, 465, 497, 498), (461, 460, 492, 493), (456, 455, 487, 488), (451, 450, 482, 483), (477, 476, 508, 509), (472, 471, 503, 504), (467, 466, 498, 499), (462, 461, 493, 494), (457, 456, 488, 489), (452, 451, 483, 484), (478, 477, 509, 510), (473, 472, 504, 505), (468, 467, 499, 500), (463, 462, 494, 495), (458, 457, 489, 490), (453, 452, 484, 485), (479, 478, 510, 511), (525, 524, 563, 562), (504, 503, 535, 536), (499, 498, 530, 531), (494, 493, 525, 526), (489, 488, 520, 521), (484, 483, 515, 516), (510, 509, 541, 542), (505, 504, 536, 537), (500, 499, 531, 532), (495, 494, 526, 527), (490, 489, 521, 522), (485, 484, 516, 517), (511, 510, 542, 543), (506, 505, 537, 538), (501, 500, 532, 533), (496, 495, 527, 528), (491, 490, 522, 523), (486, 485, 517, 518), (481, 480, 512, 513), (480, 511, 543, 512), (507, 506, 538, 539), (502, 501, 533, 534), (497, 496, 528, 529), (492, 491, 523, 524), (487, 486, 518, 519), (482, 481, 513, 514), (508, 507, 539, 540), (503, 502, 534, 535), (498, 497, 529, 530), (493, 492, 524, 525), (488, 487, 519, 520), (483, 482, 514, 515), (530, 529, 558, 557), (535, 534, 553, 552), (540, 539, 548, 547), (514, 513, 574, 573), (519, 518, 569, 568), (524, 523, 564, 563), (529, 528, 559, 558), (534, 533, 554, 553), (539, 538, 549, 548), (512, 543, 544, 575), (513, 512, 575, 574), (518, 517, 570, 569), (523, 522, 565, 564), (528, 527, 560, 559), (533, 532, 555, 554), (538, 537, 550, 549), (543, 542, 545, 544), (517, 516, 571, 570), (522, 521, 566, 565), (527, 526, 561, 560), (532, 531, 556, 555), (537, 536, 551, 550), (542, 541, 546, 545), (516, 515, 572, 571), (521, 520, 567, 566), (526, 525, 562, 561), (531, 530, 557, 556), (536, 535, 552, 551), (541, 540, 547, 546), (515, 514, 573, 572), (520, 519, 568, 567), (40, 42, 554, 555), (2, 4, 573, 574), (26, 28, 561, 562), (50, 52, 549, 550), (12, 14, 568, 569), (36, 38, 556, 557), (60, 62, 544, 545), (22, 24, 563, 564), (46, 48, 551, 552), (8, 10, 570, 571), (32, 34, 558, 559), (56, 58, 546, 547), (18, 20, 565, 566), (42, 44, 553, 554), (4, 6, 572, 573), (28, 30, 560, 561), (52, 54, 548, 549), (14, 16, 567, 568), (38, 40, 555, 556), (62, 0, 575, 544), (24, 26, 562, 563), (48, 50, 550, 551), (10, 12, 569, 570), (34, 36, 557, 558), (58, 60, 545, 546), (20, 22, 564, 565), (0, 2, 574, 575), (44, 46, 552, 553), (6, 8, 571, 572), (30, 32, 559, 560), (54, 56, 547, 548), (16, 18, 566, 567), (575, 574, 573, 572, 571, 570, 569, 568, 567, 566, 565, 564, 563, 562, 561, 560, 559, 558, 557, 556, 555, 554, 553, 552, 551, 550, 549, 548, 547, 546, 545, 544)])
me_cylinder.polygons.foreach_set('use_smooth', [True] * 577)
_uv = me_cylinder.uv_layers.new(name='UVMap')
_uv.uv.foreach_set('vector', [0.6938, 0.4224, 0.695, 0.4345, 0.6689, 0.4368, 0.6679, 0.425, 0.6679, 0.425, 0.6689, 0.4368, 0.6434, 0.4389, 0.6425, 0.4274, 0.6425, 0.4274, 0.6434, 0.4389, 0.6184, 0.4408, 0.6176, 0.4294, 0.6176, 0.4294, 0.6184, 0.4408, 0.5937, 0.4423, 0.5931, 0.4311, 0.5931, 0.4311, 0.5937, 0.4423, 0.5693, 0.4436, 0.5688, 0.4325, 0.5688, 0.4325, 0.5693, 0.4436, 0.5451, 0.4446, 0.5447, 0.4336, 0.5447, 0.4336, 0.5451, 0.4446, 0.521, 0.4454, 0.5207, 0.4343, 0.5207, 0.4343, 0.521, 0.4454, 0.4969, 0.4458, 0.4968, 0.4348, 0.4968, 0.4348, 0.4969, 0.4458, 0.4728, 0.446, 0.4728, 0.4349, 0.4728, 0.4349, 0.4728, 0.446, 0.4486, 0.4459, 0.4487, 0.4347, 0.4487, 0.4347, 0.4486, 0.4459, 0.4242, 0.4455, 0.4245, 0.4342, 0.4245, 0.4342, 0.4242, 0.4455, 0.3995, 0.4448, 0.3999, 0.4334, 0.3999, 0.4334, 0.3995, 0.4448, 0.3745, 0.4438, 0.3751, 0.4323, 0.3751, 0.4323, 0.3745, 0.4438, 0.349, 0.4426, 0.3497, 0.4308, 0.3497, 0.4308, 0.349, 0.4426, 0.323, 0.4411, 0.3239, 0.429, 0.3239, 0.429, 0.323, 0.4411, 0.2963, 0.4393, 0.2973, 0.4269, 0.2973, 0.4269, 0.2963, 0.4393, 0.2687, 0.4373, 0.2699, 0.4244, 0.2699, 0.4244, 0.2687, 0.4373, 0.2401, 0.435, 0.2413, 0.4216, 0.2413, 0.4216, 0.2401, 0.435, 0.2101, 0.4324, 0.2115, 0.4183, 0.2115, 0.4183, 0.2101, 0.4324, 0.1784, 0.4296, 0.18, 0.4147, 0.18, 0.4147, 0.1784, 0.4296, 0.1444, 0.4266, 0.1463, 0.4104, 0.1463, 0.4104, 0.1444, 0.4266, 0.1075, 0.423, 0.1097, 0.4053, 0.1097, 0.4053, 0.1075, 0.423, 0.06616, 0.4187, 0.06922, 0.3987, 0.06922, 0.3987, 0.06616, 0.4187, 0.03014, 0.4126, 0.03444, 0.3893, 0.9607, 0.3829, 0.965, 0.4063, 0.9172, 0.4114, 0.9145, 0.392, 0.9145, 0.392, 0.9172, 0.4114, 0.8773, 0.4156, 0.8752, 0.3985, 0.8752, 0.3985, 0.8773, 0.4156, 0.8418, 0.4193, 0.84, 0.4037, 0.84, 0.4037, 0.8418, 0.4193, 0.8092, 0.4227, 0.8075, 0.4083, 0.8075, 0.4083, 0.8092, 0.4227, 0.7786, 0.426, 0.7771, 0.4124, 0.7771, 0.4124, 0.7786, 0.426, 0.7496, 0.429, 0.7482, 0.416, 0.8265, 0.6092, 0.853, 0.6123, 0.8509, 0.6277, 0.8248, 0.6247, 0.7205, 0.4194, 0.7218, 0.4318, 0.695, 0.4345, 0.6938, 0.4224, 0.7482, 0.416, 0.7496, 0.429, 0.7218, 0.4318, 0.7205, 0.4194, 0.174, 0.6775, 0.1998, 0.673, 0.2084, 0.7232, 0.1835, 0.7279, 0.3237, 0.6112, 0.3491, 0.61, 0.3498, 0.6248, 0.3245, 0.6262, 0.6211, 0.6029, 0.646, 0.6027, 0.6459, 0.6174, 0.6211, 0.6175, 0.1383, 0.633, 0.1654, 0.6278, 0.1681, 0.6436, 0.1416, 0.6488, 0.4489, 0.6066, 0.4735, 0.6059, 0.4738, 0.6204, 0.4492, 0.6211, 0.7737, 0.6051, 0.8, 0.6068, 0.7986, 0.6223, 0.7726, 0.6205, 0.2721, 0.6146, 0.298, 0.6128, 0.299, 0.6279, 0.2733, 0.6299, 0.5717, 0.6037, 0.5964, 0.6033, 0.5965, 0.6178, 0.5719, 0.6182, 0.09821, 0.6472, 0.1117, 0.6394, 0.1156, 0.6547, 0.103, 0.6611, 0.3993, 0.608, 0.4242, 0.6073, 0.4245, 0.6218, 0.3997, 0.6227, 0.7218, 0.6032, 0.7476, 0.6039, 0.7468, 0.6191, 0.7213, 0.6182, 0.2193, 0.6199, 0.2458, 0.617, 0.2473, 0.6324, 0.2211, 0.6355, 0.5226, 0.6048, 0.5471, 0.6042, 0.5473, 0.6187, 0.5228, 0.6192, 0.853, 0.6123, 0.879, 0.6163, 0.8765, 0.6311, 0.8509, 0.6277, 0.3491, 0.61, 0.3743, 0.6089, 0.3748, 0.6237, 0.3498, 0.6248, 0.646, 0.6027, 0.671, 0.6026, 0.6709, 0.6174, 0.6459, 0.6174, 0.1654, 0.6278, 0.1924, 0.6234, 0.1946, 0.6392, 0.1681, 0.6436, 0.4735, 0.6059, 0.4981, 0.6053, 0.4983, 0.6198, 0.4738, 0.6204, 0.8, 0.6068, 0.8265, 0.6092, 0.8248, 0.6247, 0.7986, 0.6223, 0.298, 0.6128, 0.3237, 0.6112, 0.3245, 0.6262, 0.299, 0.6279, 0.5964, 0.6033, 0.6211, 0.6029, 0.6211, 0.6175, 0.5965, 0.6178, 0.1117, 0.6394, 0.1383, 0.633, 0.1416, 0.6488, 0.1156, 0.6547, 0.671, 0.6026, 0.6963, 0.6028, 0.696, 0.6177, 0.6709, 0.6174, 0.4242, 0.6073, 0.4489, 0.6066, 0.4492, 0.6211, 0.4245, 0.6218, 0.7476, 0.6039, 0.7737, 0.6051, 0.7726, 0.6205, 0.7468, 0.6191, 0.2458, 0.617, 0.2721, 0.6146, 0.2733, 0.6299, 0.2473, 0.6324, 0.5471, 0.6042, 0.5717, 0.6037, 0.5719, 0.6182, 0.5473, 0.6187, 0.879, 0.6163, 0.9033, 0.6213, 0.9005, 0.6348, 0.8765, 0.6311, 0.3743, 0.6089, 0.3993, 0.608, 0.3997, 0.6227, 0.3748, 0.6237, 0.6963, 0.6028, 0.7218, 0.6032, 0.7213, 0.6182, 0.696, 0.6177, 0.1924, 0.6234, 0.2193, 0.6199, 0.2211, 0.6355, 0.1946, 0.6392, 0.4981, 0.6053, 0.5226, 0.6048, 0.5228, 0.6192, 0.4983, 0.6198, 0.1148, 0.7486, 0.1315, 0.74, 0.1326, 0.7439, 0.1162, 0.7528, 0.3014, 0.6607, 0.3265, 0.6588, 0.3304, 0.7083, 0.3061, 0.7104, 0.4255, 0.6537, 0.45, 0.6529, 0.4518, 0.7018, 0.4276, 0.7028, 0.5477, 0.6503, 0.5722, 0.6499, 0.5728, 0.6986, 0.5486, 0.6991, 0.6703, 0.6496, 0.6951, 0.65, 0.6934, 0.6992, 0.6693, 0.6986, 0.6951, 0.65, 0.7199, 0.6508, 0.7175, 0.7001, 0.6934, 0.6992, 0.8211, 0.6582, 0.8467, 0.6611, 0.8407, 0.7128, 0.8152, 0.709, 0.1482, 0.6825, 0.174, 0.6775, 0.1835, 0.7279, 0.158, 0.7334, 0.2762, 0.663, 0.3014, 0.6607, 0.3061, 0.7104, 0.2818, 0.7128, 0.4009, 0.6547, 0.4255, 0.6537, 0.4276, 0.7028, 0.4033, 0.7038, 0.5233, 0.6508, 0.5477, 0.6503, 0.5486, 0.6991, 0.5244, 0.6996, 0.6457, 0.6494, 0.6703, 0.6496, 0.6693, 0.6986, 0.6452, 0.6983, 0.7955, 0.6556, 0.8211, 0.6582, 0.8152, 0.709, 0.7904, 0.7059, 0.1223, 0.6878, 0.1482, 0.6825, 0.158, 0.7334, 0.1315, 0.74, 0.2509, 0.6658, 0.2762, 0.663, 0.2818, 0.7128, 0.2574, 0.7157, 0.3762, 0.6559, 0.4009, 0.6547, 0.4033, 0.7038, 0.379, 0.7051, 0.4989, 0.6514, 0.5233, 0.6508, 0.5244, 0.6996, 0.5003, 0.7003, 0.6211, 0.6494, 0.6457, 0.6494, 0.6452, 0.6983, 0.6211, 0.6982, 0.7702, 0.6536, 0.7955, 0.6556, 0.7904, 0.7059, 0.7659, 0.7034, 0.1085, 0.6922, 0.1223, 0.6878, 0.1315, 0.74, 0.1148, 0.7486, 0.2254, 0.6691, 0.2509, 0.6658, 0.2574, 0.7157, 0.233, 0.7192, 0.3514, 0.6572, 0.3762, 0.6559, 0.379, 0.7051, 0.3547, 0.7066, 0.4745, 0.6521, 0.4989, 0.6514, 0.5003, 0.7003, 0.4761, 0.701, 0.5966, 0.6496, 0.6211, 0.6494, 0.6211, 0.6982, 0.5969, 0.6983, 0.745, 0.652, 0.7702, 0.6536, 0.7659, 0.7034, 0.7417, 0.7015, 0.8726, 0.6642, 0.8987, 0.6664, 0.8953, 0.7247, 0.8671, 0.7178, 0.1998, 0.673, 0.2254, 0.6691, 0.233, 0.7192, 0.2084, 0.7232, 0.3265, 0.6588, 0.3514, 0.6572, 0.3547, 0.7066, 0.3304, 0.7083, 0.45, 0.6529, 0.4745, 0.6521, 0.4761, 0.701, 0.4518, 0.7018, 0.5722, 0.6499, 0.5966, 0.6496, 0.5969, 0.6983, 0.5728, 0.6986, 0.7199, 0.6508, 0.745, 0.652, 0.7417, 0.7015, 0.7175, 0.7001, 0.8467, 0.6611, 0.8726, 0.6642, 0.8671, 0.7178, 0.8407, 0.7128, 0.619, 0.1272, 0.6885, 0.3813, 0.6632, 0.385, 0.6038, 0.1311, 0.6038, 0.1311, 0.6632, 0.385, 0.6385, 0.3882, 0.5884, 0.1344, 0.5884, 0.1344, 0.6385, 0.3882, 0.6143, 0.3908, 0.573, 0.1371, 0.573, 0.1371, 0.6143, 0.3908, 0.5903, 0.393, 0.5576, 0.1393, 0.5576, 0.1393, 0.5903, 0.393, 0.5667, 0.3947, 0.5421, 0.1411, 0.5421, 0.1411, 0.5667, 0.3947, 0.5432, 0.396, 0.5267, 0.1423, 0.5267, 0.1423, 0.5432, 0.396, 0.5198, 0.3969, 0.5113, 0.143, 0.5113, 0.143, 0.5198, 0.3969, 0.4964, 0.3974, 0.4961, 0.1431, 0.4961, 0.1431, 0.4964, 0.3974, 0.473, 0.3974, 0.4808, 0.1428, 0.4808, 0.1428, 0.473, 0.3974, 0.4495, 0.397, 0.4654, 0.1419, 0.4654, 0.1419, 0.4495, 0.397, 0.4258, 0.3962, 0.4499, 0.1404, 0.4499, 0.1404, 0.4258, 0.3962, 0.4019, 0.3949, 0.4343, 0.1384, 0.4343, 0.1384, 0.4019, 0.3949, 0.3777, 0.3931, 0.4187, 0.1359, 0.4187, 0.1359, 0.3777, 0.3931, 0.353, 0.3909, 0.4032, 0.1329, 0.4032, 0.1329, 0.353, 0.3909, 0.3278, 0.3881, 0.3877, 0.1294, 0.3877, 0.1294, 0.3278, 0.3881, 0.3019, 0.3848, 0.3722, 0.1253, 0.3722, 0.1253, 0.3019, 0.3848, 0.2753, 0.3808, 0.3569, 0.1206, 0.3569, 0.1206, 0.2753, 0.3808, 0.2477, 0.3762, 0.3416, 0.1151, 0.3416, 0.1151, 0.2477, 0.3762, 0.2189, 0.3707, 0.3265, 0.1088, 0.3265, 0.1088, 0.2189, 0.3707, 0.1887, 0.3642, 0.3115, 0.1016, 0.3115, 0.1016, 0.1887, 0.3642, 0.1568, 0.3564, 0.2967, 0.09333, 0.2967, 0.09333, 0.1568, 0.3564, 0.1231, 0.3469, 0.2822, 0.08369, 0.2822, 0.08369, 0.1231, 0.3469, 0.08766, 0.3347, 0.268, 0.07237, 0.268, 0.07237, 0.08766, 0.3347, 0.06325, 0.3185, 0.2658, 0.05895, 0.7348, 0.06271, 0.9308, 0.3136, 0.8961, 0.3301, 0.7214, 0.07573, 0.7214, 0.07573, 0.8961, 0.3301, 0.8619, 0.3422, 0.7075, 0.08677, 0.7075, 0.08677, 0.8619, 0.3422, 0.8294, 0.3517, 0.6933, 0.0962, 0.6933, 0.0962, 0.8294, 0.3517, 0.7986, 0.3596, 0.6788, 0.1043, 0.6788, 0.1043, 0.7986, 0.3596, 0.7693, 0.3663, 0.6641, 0.1113, 0.6641, 0.1113, 0.7693, 0.3663, 0.7414, 0.372, 0.6492, 0.1174, 0.6342, 0.1227, 0.7145, 0.377, 0.6885, 0.3813, 0.619, 0.1272, 0.6492, 0.1174, 0.7414, 0.372, 0.7145, 0.377, 0.6342, 0.1227, 0.8418, 0.4193, 0.8773, 0.4156, 0.8791, 0.4413, 0.8437, 0.4426, 0.323, 0.4411, 0.349, 0.4426, 0.3483, 0.4603, 0.3221, 0.4593, 0.6184, 0.4408, 0.6434, 0.4389, 0.6447, 0.4563, 0.6195, 0.4579, 0.1075, 0.423, 0.1444, 0.4266, 0.1431, 0.4509, 0.106, 0.45, 0.4486, 0.4459, 0.4728, 0.446, 0.4729, 0.4627, 0.4485, 0.4626, 0.7786, 0.426, 0.8092, 0.4227, 0.8111, 0.4444, 0.7805, 0.4464, 0.2687, 0.4373, 0.2963, 0.4393, 0.2953, 0.458, 0.2676, 0.4566, 0.5693, 0.4436, 0.5937, 0.4423, 0.5947, 0.4593, 0.5701, 0.4604, 0.03014, 0.4126, 0.06616, 0.4187, 0.06442, 0.4494, 0.02735, 0.4497, 0.3995, 0.4448, 0.4242, 0.4455, 0.4239, 0.4624, 0.3991, 0.4619, 0.7218, 0.4318, 0.7496, 0.429, 0.7514, 0.4485, 0.7235, 0.4507, 0.2101, 0.4324, 0.2401, 0.435, 0.2388, 0.4552, 0.2088, 0.4537, 0.521, 0.4454, 0.5451, 0.4446, 0.5457, 0.4613, 0.5214, 0.462, 0.8773, 0.4156, 0.9172, 0.4114, 0.9187, 0.4408, 0.8791, 0.4413, 0.349, 0.4426, 0.3745, 0.4438, 0.3739, 0.4612, 0.3483, 0.4603, 0.6434, 0.4389, 0.6689, 0.4368, 0.6703, 0.4546, 0.6447, 0.4563, 0.1444, 0.4266, 0.1784, 0.4296, 0.177, 0.4522, 0.1431, 0.4509, 0.4728, 0.446, 0.4969, 0.4458, 0.4972, 0.4624, 0.4729, 0.4627, 0.8092, 0.4227, 0.8418, 0.4193, 0.8437, 0.4426, 0.8111, 0.4444, 0.2963, 0.4393, 0.323, 0.4411, 0.3221, 0.4593, 0.2953, 0.458, 0.5937, 0.4423, 0.6184, 0.4408, 0.6195, 0.4579, 0.5947, 0.4593, 0.06616, 0.4187, 0.1075, 0.423, 0.106, 0.45, 0.06442, 0.4494, 0.6689, 0.4368, 0.695, 0.4345, 0.6965, 0.4527, 0.6703, 0.4546, 0.4242, 0.4455, 0.4486, 0.4459, 0.4485, 0.4626, 0.4239, 0.4624, 0.7496, 0.429, 0.7786, 0.426, 0.7805, 0.4464, 0.7514, 0.4485, 0.2401, 0.435, 0.2687, 0.4373, 0.2676, 0.4566, 0.2388, 0.4552, 0.5451, 0.4446, 0.5693, 0.4436, 0.5701, 0.4604, 0.5457, 0.4613, 0.9172, 0.4114, 0.965, 0.4063, 0.965, 0.4424, 0.9187, 0.4408, 0.3745, 0.4438, 0.3995, 0.4448, 0.3991, 0.4619, 0.3739, 0.4612, 0.695, 0.4345, 0.7218, 0.4318, 0.7235, 0.4507, 0.6965, 0.4527, 0.1784, 0.4296, 0.2101, 0.4324, 0.2088, 0.4537, 0.177, 0.4522, 0.4969, 0.4458, 0.521, 0.4454, 0.5214, 0.462, 0.4972, 0.4624, 0.6915, 0.4021, 0.6938, 0.4224, 0.6679, 0.425, 0.6658, 0.4053, 0.6658, 0.4053, 0.6679, 0.425, 0.6425, 0.4274, 0.6407, 0.4081, 0.6407, 0.4081, 0.6425, 0.4274, 0.6176, 0.4294, 0.6161, 0.4104, 0.6161, 0.4104, 0.6176, 0.4294, 0.5931, 0.4311, 0.5918, 0.4124, 0.5918, 0.4124, 0.5931, 0.4311, 0.5688, 0.4325, 0.5678, 0.4139, 0.5678, 0.4139, 0.5688, 0.4325, 0.5447, 0.4336, 0.544, 0.4151, 0.544, 0.4151, 0.5447, 0.4336, 0.5207, 0.4343, 0.5203, 0.4159, 0.5203, 0.4159, 0.5207, 0.4343, 0.4968, 0.4348, 0.4966, 0.4164, 0.4966, 0.4164, 0.4968, 0.4348, 0.4728, 0.4349, 0.4729, 0.4164, 0.4729, 0.4164, 0.4728, 0.4349, 0.4487, 0.4347, 0.4491, 0.4162, 0.4491, 0.4162, 0.4487, 0.4347, 0.4245, 0.4342, 0.4251, 0.4155, 0.4251, 0.4155, 0.4245, 0.4342, 0.3999, 0.4334, 0.4008, 0.4144, 0.4008, 0.4144, 0.3999, 0.4334, 0.3751, 0.4323, 0.3762, 0.413, 0.3762, 0.413, 0.3751, 0.4323, 0.3497, 0.4308, 0.3512, 0.4112, 0.3512, 0.4112, 0.3497, 0.4308, 0.3239, 0.429, 0.3256, 0.4089, 0.3256, 0.4089, 0.3239, 0.429, 0.2973, 0.4269, 0.2993, 0.4061, 0.2993, 0.4061, 0.2973, 0.4269, 0.2699, 0.4244, 0.2722, 0.4029, 0.2722, 0.4029, 0.2699, 0.4244, 0.2413, 0.4216, 0.2441, 0.3992, 0.2441, 0.3992, 0.2413, 0.4216, 0.2115, 0.4183, 0.2146, 0.3948, 0.2146, 0.3948, 0.2115, 0.4183, 0.18, 0.4147, 0.1836, 0.3897, 0.1836, 0.3897, 0.18, 0.4147, 0.1463, 0.4104, 0.1507, 0.3836, 0.1507, 0.3836, 0.1463, 0.4104, 0.1097, 0.4053, 0.1154, 0.376, 0.1154, 0.376, 0.1097, 0.4053, 0.06922, 0.3987, 0.07708, 0.3661, 0.07708, 0.3661, 0.06922, 0.3987, 0.03444, 0.3893, 0.04678, 0.3519, 0.9477, 0.3461, 0.9607, 0.3829, 0.9145, 0.392, 0.9068, 0.3604, 0.9068, 0.3604, 0.9145, 0.392, 0.8752, 0.3985, 0.8697, 0.3702, 0.8697, 0.3702, 0.8752, 0.3985, 0.84, 0.4037, 0.8355, 0.3779, 0.8355, 0.3779, 0.84, 0.4037, 0.8075, 0.4083, 0.8037, 0.3842, 0.8037, 0.3842, 0.8075, 0.4083, 0.7771, 0.4124, 0.7738, 0.3896, 0.7738, 0.3896, 0.7771, 0.4124, 0.7482, 0.416, 0.7452, 0.3943, 0.7179, 0.3985, 0.7205, 0.4194, 0.6938, 0.4224, 0.6915, 0.4021, 0.7452, 0.3943, 0.7482, 0.416, 0.7205, 0.4194, 0.7179, 0.3985, 0.6885, 0.3813, 0.6915, 0.4021, 0.6658, 0.4053, 0.6632, 0.385, 0.6632, 0.385, 0.6658, 0.4053, 0.6407, 0.4081, 0.6385, 0.3882, 0.6385, 0.3882, 0.6407, 0.4081, 0.6161, 0.4104, 0.6143, 0.3908, 0.6143, 0.3908, 0.6161, 0.4104, 0.5918, 0.4124, 0.5903, 0.393, 0.5903, 0.393, 0.5918, 0.4124, 0.5678, 0.4139, 0.5667, 0.3947, 0.5667, 0.3947, 0.5678, 0.4139, 0.544, 0.4151, 0.5432, 0.396, 0.5432, 0.396, 0.544, 0.4151, 0.5203, 0.4159, 0.5198, 0.3969, 0.5198, 0.3969, 0.5203, 0.4159, 0.4966, 0.4164, 0.4964, 0.3974, 0.4964, 0.3974, 0.4966, 0.4164, 0.4729, 0.4164, 0.473, 0.3974, 0.473, 0.3974, 0.4729, 0.4164, 0.4491, 0.4162, 0.4495, 0.397, 0.4495, 0.397, 0.4491, 0.4162, 0.4251, 0.4155, 0.4258, 0.3962, 0.4258, 0.3962, 0.4251, 0.4155, 0.4008, 0.4144, 0.4019, 0.3949, 0.4019, 0.3949, 0.4008, 0.4144, 0.3762, 0.413, 0.3777, 0.3931, 0.3777, 0.3931, 0.3762, 0.413, 0.3512, 0.4112, 0.353, 0.3909, 0.353, 0.3909, 0.3512, 0.4112, 0.3256, 0.4089, 0.3278, 0.3881, 0.3278, 0.3881, 0.3256, 0.4089, 0.2993, 0.4061, 0.3019, 0.3848, 0.3019, 0.3848, 0.2993, 0.4061, 0.2722, 0.4029, 0.2753, 0.3808, 0.2753, 0.3808, 0.2722, 0.4029, 0.2441, 0.3992, 0.2477, 0.3762, 0.2477, 0.3762, 0.2441, 0.3992, 0.2146, 0.3948, 0.2189, 0.3707, 0.2189, 0.3707, 0.2146, 0.3948, 0.1836, 0.3897, 0.1887, 0.3642, 0.1887, 0.3642, 0.1836, 0.3897, 0.1507, 0.3836, 0.1568, 0.3564, 0.1568, 0.3564, 0.1507, 0.3836, 0.1154, 0.376, 0.1231, 0.3469, 0.1231, 0.3469, 0.1154, 0.376, 0.07708, 0.3661, 0.08766, 0.3347, 0.08766, 0.3347, 0.07708, 0.3661, 0.04678, 0.3519, 0.06325, 0.3185, 0.9308, 0.3136, 0.9477, 0.3461, 0.9068, 0.3604, 0.8961, 0.3301, 0.8961, 0.3301, 0.9068, 0.3604, 0.8697, 0.3702, 0.8619, 0.3422, 0.8619, 0.3422, 0.8697, 0.3702, 0.8355, 0.3779, 0.8294, 0.3517, 0.8294, 0.3517, 0.8355, 0.3779, 0.8037, 0.3842, 0.7986, 0.3596, 0.7986, 0.3596, 0.8037, 0.3842, 0.7738, 0.3896, 0.7693, 0.3663, 0.7693, 0.3663, 0.7738, 0.3896, 0.7452, 0.3943, 0.7414, 0.372, 0.7145, 0.377, 0.7179, 0.3985, 0.6915, 0.4021, 0.6885, 0.3813, 0.7414, 0.372, 0.7452, 0.3943, 0.7179, 0.3985, 0.7145, 0.377, 0.8437, 0.4426, 0.8791, 0.4413, 0.8789, 0.4666, 0.8442, 0.4658, 0.3221, 0.4593, 0.3483, 0.4603, 0.3478, 0.4782, 0.3215, 0.4776, 0.6195, 0.4579, 0.6447, 0.4563, 0.6457, 0.4739, 0.6204, 0.4752, 0.106, 0.45, 0.1431, 0.4509, 0.143, 0.4752, 0.1066, 0.4767, 0.4485, 0.4626, 0.4729, 0.4627, 0.473, 0.4795, 0.4485, 0.4796, 0.7805, 0.4464, 0.8111, 0.4444, 0.8119, 0.466, 0.7815, 0.4669, 0.2676, 0.4566, 0.2953, 0.458, 0.2946, 0.4768, 0.2669, 0.4761, 0.5701, 0.4604, 0.5947, 0.4593, 0.5955, 0.4763, 0.5708, 0.4773, 0.02735, 0.4497, 0.06442, 0.4494, 0.06595, 0.4799, 0.03071, 0.4863, 0.3991, 0.4619, 0.4239, 0.4624, 0.4237, 0.4795, 0.3988, 0.4792, 0.7235, 0.4507, 0.7514, 0.4485, 0.7526, 0.4681, 0.7247, 0.4695, 0.2088, 0.4537, 0.2388, 0.4552, 0.2382, 0.4754, 0.2082, 0.4749, 0.5214, 0.462, 0.5457, 0.4613, 0.5462, 0.4781, 0.5218, 0.4788, 0.8791, 0.4413, 0.9187, 0.4408, 0.9171, 0.4694, 0.8789, 0.4666, 0.3483, 0.4603, 0.3739, 0.4612, 0.3735, 0.4788, 0.3478, 0.4782, 0.6447, 0.4563, 0.6703, 0.4546, 0.6714, 0.4725, 0.6457, 0.4739, 0.1431, 0.4509, 0.177, 0.4522, 0.1767, 0.4748, 0.143, 0.4752, 0.4729, 0.4627, 0.4972, 0.4624, 0.4974, 0.4792, 0.473, 0.4795, 0.8111, 0.4444, 0.8437, 0.4426, 0.8442, 0.4658, 0.8119, 0.466, 0.2953, 0.458, 0.3221, 0.4593, 0.3215, 0.4776, 0.2946, 0.4768, 0.5947, 0.4593, 0.6195, 0.4579, 0.6204, 0.4752, 0.5955, 0.4763, 0.06442, 0.4494, 0.106, 0.45, 0.1066, 0.4767, 0.06595, 0.4799, 0.6703, 0.4546, 0.6965, 0.4527, 0.6977, 0.471, 0.6714, 0.4725, 0.4239, 0.4624, 0.4485, 0.4626, 0.4485, 0.4796, 0.4237, 0.4795, 0.7514, 0.4485, 0.7805, 0.4464, 0.7815, 0.4669, 0.7526, 0.4681, 0.2388, 0.4552, 0.2676, 0.4566, 0.2669, 0.4761, 0.2382, 0.4754, 0.5457, 0.4613, 0.5701, 0.4604, 0.5708, 0.4773, 0.5462, 0.4781, 0.9187, 0.4408, 0.965, 0.4424, 0.9599, 0.4758, 0.9171, 0.4694, 0.3739, 0.4612, 0.3991, 0.4619, 0.3988, 0.4792, 0.3735, 0.4788, 0.6965, 0.4527, 0.7235, 0.4507, 0.7247, 0.4695, 0.6977, 0.471, 0.177, 0.4522, 0.2088, 0.4537, 0.2082, 0.4749, 0.1767, 0.4748, 0.4972, 0.4624, 0.5214, 0.462, 0.5218, 0.4788, 0.4974, 0.4792, 0.8287, 0.5885, 0.856, 0.5917, 0.853, 0.6123, 0.8265, 0.6092, 0.3228, 0.5915, 0.3484, 0.5904, 0.3491, 0.61, 0.3237, 0.6112, 0.621, 0.5838, 0.646, 0.5835, 0.646, 0.6027, 0.6211, 0.6029, 0.1338, 0.6118, 0.1618, 0.6065, 0.1654, 0.6278, 0.1383, 0.633, 0.4485, 0.5876, 0.4732, 0.587, 0.4735, 0.6059, 0.4489, 0.6066, 0.7748, 0.5848, 0.8016, 0.5863, 0.8, 0.6068, 0.7737, 0.6051, 0.2707, 0.5944, 0.2969, 0.5928, 0.298, 0.6128, 0.2721, 0.6146, 0.5715, 0.5848, 0.5962, 0.5843, 0.5964, 0.6033, 0.5717, 0.6037, 0.09021, 0.6279, 0.1059, 0.6187, 0.1117, 0.6394, 0.09821, 0.6472, 0.3988, 0.5888, 0.4238, 0.5882, 0.4242, 0.6073, 0.3993, 0.608, 0.7223, 0.5834, 0.7484, 0.5839, 0.7476, 0.6039, 0.7218, 0.6032, 0.217, 0.5991, 0.244, 0.5965, 0.2458, 0.617, 0.2193, 0.6199, 0.5223, 0.5859, 0.5469, 0.5853, 0.5471, 0.6042, 0.5226, 0.6048, 0.856, 0.5917, 0.883, 0.5964, 0.879, 0.6163, 0.853, 0.6123, 0.3484, 0.5904, 0.3738, 0.5896, 0.3743, 0.6089, 0.3491, 0.61, 0.646, 0.5835, 0.6712, 0.5832, 0.671, 0.6026, 0.646, 0.6027, 0.1618, 0.6065, 0.1896, 0.6024, 0.1924, 0.6234, 0.1654, 0.6278, 0.4732, 0.587, 0.4978, 0.5864, 0.4981, 0.6053, 0.4735, 0.6059, 0.8016, 0.5863, 0.8287, 0.5885, 0.8265, 0.6092, 0.8, 0.6068, 0.2969, 0.5928, 0.3228, 0.5915, 0.3237, 0.6112, 0.298, 0.6128, 0.5962, 0.5843, 0.621, 0.5838, 0.6211, 0.6029, 0.5964, 0.6033, 0.1059, 0.6187, 0.1338, 0.6118, 0.1383, 0.633, 0.1117, 0.6394, 0.6712, 0.5832, 0.6966, 0.5832, 0.6963, 0.6028, 0.671, 0.6026, 0.4238, 0.5882, 0.4485, 0.5876, 0.4489, 0.6066, 0.4242, 0.6073, 0.7484, 0.5839, 0.7748, 0.5848, 0.7737, 0.6051, 0.7476, 0.6039, 0.244, 0.5965, 0.2707, 0.5944, 0.2721, 0.6146, 0.2458, 0.617, 0.5469, 0.5853, 0.5715, 0.5848, 0.5717, 0.6037, 0.5471, 0.6042, 0.883, 0.5964, 0.9089, 0.6032, 0.9033, 0.6213, 0.879, 0.6163, 0.3738, 0.5896, 0.3988, 0.5888, 0.3993, 0.608, 0.3743, 0.6089, 0.6966, 0.5832, 0.7223, 0.5834, 0.7218, 0.6032, 0.6963, 0.6028, 0.1896, 0.6024, 0.217, 0.5991, 0.2193, 0.6199, 0.1924, 0.6234, 0.4978, 0.5864, 0.5223, 0.5859, 0.5226, 0.6048, 0.4981, 0.6053, 0.1681, 0.6436, 0.1946, 0.6392, 0.1969, 0.6547, 0.1708, 0.6591, 0.299, 0.6279, 0.3245, 0.6262, 0.3253, 0.6411, 0.3, 0.6429, 0.4245, 0.6218, 0.4492, 0.6211, 0.4495, 0.6355, 0.4249, 0.6363, 0.5473, 0.6187, 0.5719, 0.6182, 0.572, 0.6326, 0.5475, 0.6331, 0.6709, 0.6174, 0.696, 0.6177, 0.6956, 0.6324, 0.6706, 0.6321, 0.696, 0.6177, 0.7213, 0.6182, 0.7207, 0.6331, 0.6956, 0.6324, 0.8248, 0.6247, 0.8509, 0.6277, 0.8489, 0.6429, 0.8231, 0.64, 0.1416, 0.6488, 0.1681, 0.6436, 0.1708, 0.6591, 0.1446, 0.6642, 0.2733, 0.6299, 0.299, 0.6279, 0.3, 0.6429, 0.2746, 0.645, 0.3997, 0.6227, 0.4245, 0.6218, 0.4249, 0.6363, 0.4002, 0.6373, 0.5228, 0.6192, 0.5473, 0.6187, 0.5475, 0.6331, 0.523, 0.6336, 0.6459, 0.6174, 0.6709, 0.6174, 0.6706, 0.6321, 0.6458, 0.632, 0.7986, 0.6223, 0.8248, 0.6247, 0.8231, 0.64, 0.7972, 0.6375, 0.1156, 0.6547, 0.1416, 0.6488, 0.1446, 0.6642, 0.1189, 0.6697, 0.2473, 0.6324, 0.2733, 0.6299, 0.2746, 0.645, 0.2489, 0.6477, 0.3748, 0.6237, 0.3997, 0.6227, 0.4002, 0.6373, 0.3754, 0.6383, 0.4983, 0.6198, 0.5228, 0.6192, 0.523, 0.6336, 0.4986, 0.6342, 0.6211, 0.6175, 0.6459, 0.6174, 0.6458, 0.632, 0.6211, 0.632, 0.7726, 0.6205, 0.7986, 0.6223, 0.7972, 0.6375, 0.7715, 0.6356, 0.103, 0.6611, 0.1156, 0.6547, 0.1189, 0.6697, 0.1061, 0.6749, 0.2211, 0.6355, 0.2473, 0.6324, 0.2489, 0.6477, 0.223, 0.6509, 0.3498, 0.6248, 0.3748, 0.6237, 0.3754, 0.6383, 0.3504, 0.6396, 0.4738, 0.6204, 0.4983, 0.6198, 0.4986, 0.6342, 0.4741, 0.6348, 0.5965, 0.6178, 0.6211, 0.6175, 0.6211, 0.632, 0.5965, 0.6323, 0.7468, 0.6191, 0.7726, 0.6205, 0.7715, 0.6356, 0.746, 0.6341, 0.8765, 0.6311, 0.9005, 0.6348, 0.8992, 0.6486, 0.8745, 0.646, 0.1946, 0.6392, 0.2211, 0.6355, 0.223, 0.6509, 0.1969, 0.6547, 0.3245, 0.6262, 0.3498, 0.6248, 0.3504, 0.6396, 0.3253, 0.6411, 0.4492, 0.6211, 0.4738, 0.6204, 0.4741, 0.6348, 0.4495, 0.6355, 0.5719, 0.6182, 0.5965, 0.6178, 0.5965, 0.6323, 0.572, 0.6326, 0.7213, 0.6182, 0.7468, 0.6191, 0.746, 0.6341, 0.7207, 0.6331, 0.8509, 0.6277, 0.8765, 0.6311, 0.8745, 0.646, 0.8489, 0.6429, 0.8442, 0.4658, 0.8789, 0.4666, 0.856, 0.5917, 0.8287, 0.5885, 0.3215, 0.4776, 0.3478, 0.4782, 0.3484, 0.5904, 0.3228, 0.5915, 0.6204, 0.4752, 0.6457, 0.4739, 0.646, 0.5835, 0.621, 0.5838, 0.1066, 0.4767, 0.143, 0.4752, 0.1618, 0.6065, 0.1338, 0.6118, 0.4485, 0.4796, 0.473, 0.4795, 0.4732, 0.587, 0.4485, 0.5876, 0.7815, 0.4669, 0.8119, 0.466, 0.8016, 0.5863, 0.7748, 0.5848, 0.2669, 0.4761, 0.2946, 0.4768, 0.2969, 0.5928, 0.2707, 0.5944, 0.5708, 0.4773, 0.5955, 0.4763, 0.5962, 0.5843, 0.5715, 0.5848, 0.03071, 0.4863, 0.06595, 0.4799, 0.1059, 0.6187, 0.09021, 0.6279, 0.3988, 0.4792, 0.4237, 0.4795, 0.4238, 0.5882, 0.3988, 0.5888, 0.7247, 0.4695, 0.7526, 0.4681, 0.7484, 0.5839, 0.7223, 0.5834, 0.2082, 0.4749, 0.2382, 0.4754, 0.244, 0.5965, 0.217, 0.5991, 0.5218, 0.4788, 0.5462, 0.4781, 0.5469, 0.5853, 0.5223, 0.5859, 0.8789, 0.4666, 0.9171, 0.4694, 0.883, 0.5964, 0.856, 0.5917, 0.3478, 0.4782, 0.3735, 0.4788, 0.3738, 0.5896, 0.3484, 0.5904, 0.6457, 0.4739, 0.6714, 0.4725, 0.6712, 0.5832, 0.646, 0.5835, 0.143, 0.4752, 0.1767, 0.4748, 0.1896, 0.6024, 0.1618, 0.6065, 0.473, 0.4795, 0.4974, 0.4792, 0.4978, 0.5864, 0.4732, 0.587, 0.8119, 0.466, 0.8442, 0.4658, 0.8287, 0.5885, 0.8016, 0.5863, 0.2946, 0.4768, 0.3215, 0.4776, 0.3228, 0.5915, 0.2969, 0.5928, 0.5955, 0.4763, 0.6204, 0.4752, 0.621, 0.5838, 0.5962, 0.5843, 0.06595, 0.4799, 0.1066, 0.4767, 0.1338, 0.6118, 0.1059, 0.6187, 0.6714, 0.4725, 0.6977, 0.471, 0.6966, 0.5832, 0.6712, 0.5832, 0.4237, 0.4795, 0.4485, 0.4796, 0.4485, 0.5876, 0.4238, 0.5882, 0.7526, 0.4681, 0.7815, 0.4669, 0.7748, 0.5848, 0.7484, 0.5839, 0.2382, 0.4754, 0.2669, 0.4761, 0.2707, 0.5944, 0.244, 0.5965, 0.5462, 0.4781, 0.5708, 0.4773, 0.5715, 0.5848, 0.5469, 0.5853, 0.9171, 0.4694, 0.9599, 0.4758, 0.9089, 0.6032, 0.883, 0.5964, 0.3735, 0.4788, 0.3988, 0.4792, 0.3988, 0.5888, 0.3738, 0.5896, 0.6977, 0.471, 0.7247, 0.4695, 0.7223, 0.5834, 0.6966, 0.5832, 0.1767, 0.4748, 0.2082, 0.4749, 0.217, 0.5991, 0.1896, 0.6024, 0.4974, 0.4792, 0.5218, 0.4788, 0.5223, 0.5859, 0.4978, 0.5864, 0.1708, 0.6591, 0.1969, 0.6547, 0.1998, 0.673, 0.174, 0.6775, 0.3, 0.6429, 0.3253, 0.6411, 0.3265, 0.6588, 0.3014, 0.6607, 0.4249, 0.6363, 0.4495, 0.6355, 0.45, 0.6529, 0.4255, 0.6537, 0.5475, 0.6331, 0.572, 0.6326, 0.5722, 0.6499, 0.5477, 0.6503, 0.6706, 0.6321, 0.6956, 0.6324, 0.6951, 0.65, 0.6703, 0.6496, 0.6956, 0.6324, 0.7207, 0.6331, 0.7199, 0.6508, 0.6951, 0.65, 0.8231, 0.64, 0.8489, 0.6429, 0.8467, 0.6611, 0.8211, 0.6582, 0.1446, 0.6642, 0.1708, 0.6591, 0.174, 0.6775, 0.1482, 0.6825, 0.2746, 0.645, 0.3, 0.6429, 0.3014, 0.6607, 0.2762, 0.663, 0.4002, 0.6373, 0.4249, 0.6363, 0.4255, 0.6537, 0.4009, 0.6547, 0.523, 0.6336, 0.5475, 0.6331, 0.5477, 0.6503, 0.5233, 0.6508, 0.6458, 0.632, 0.6706, 0.6321, 0.6703, 0.6496, 0.6457, 0.6494, 0.7972, 0.6375, 0.8231, 0.64, 0.8211, 0.6582, 0.7955, 0.6556, 0.1189, 0.6697, 0.1446, 0.6642, 0.1482, 0.6825, 0.1223, 0.6878, 0.2489, 0.6477, 0.2746, 0.645, 0.2762, 0.663, 0.2509, 0.6658, 0.3754, 0.6383, 0.4002, 0.6373, 0.4009, 0.6547, 0.3762, 0.6559, 0.4986, 0.6342, 0.523, 0.6336, 0.5233, 0.6508, 0.4989, 0.6514, 0.6211, 0.632, 0.6458, 0.632, 0.6457, 0.6494, 0.6211, 0.6494, 0.7715, 0.6356, 0.7972, 0.6375, 0.7955, 0.6556, 0.7702, 0.6536, 0.1061, 0.6749, 0.1189, 0.6697, 0.1223, 0.6878, 0.1085, 0.6922, 0.223, 0.6509, 0.2489, 0.6477, 0.2509, 0.6658, 0.2254, 0.6691, 0.3504, 0.6396, 0.3754, 0.6383, 0.3762, 0.6559, 0.3514, 0.6572, 0.4741, 0.6348, 0.4986, 0.6342, 0.4989, 0.6514, 0.4745, 0.6521, 0.5965, 0.6323, 0.6211, 0.632, 0.6211, 0.6494, 0.5966, 0.6496, 0.746, 0.6341, 0.7715, 0.6356, 0.7702, 0.6536, 0.745, 0.652, 0.8745, 0.646, 0.8992, 0.6486, 0.8987, 0.6664, 0.8726, 0.6642, 0.1969, 0.6547, 0.223, 0.6509, 0.2254, 0.6691, 0.1998, 0.673, 0.3253, 0.6411, 0.3504, 0.6396, 0.3514, 0.6572, 0.3265, 0.6588, 0.4495, 0.6355, 0.4741, 0.6348, 0.4745, 0.6521, 0.45, 0.6529, 0.572, 0.6326, 0.5965, 0.6323, 0.5966, 0.6496, 0.5722, 0.6499, 0.7207, 0.6331, 0.746, 0.6341, 0.745, 0.652, 0.7199, 0.6508, 0.8489, 0.6429, 0.8745, 0.646, 0.8726, 0.6642, 0.8467, 0.6611, 0.1326, 0.7439, 0.1589, 0.7371, 0.1594, 0.7392, 0.1332, 0.746, 0.233, 0.7192, 0.2574, 0.7157, 0.2579, 0.7192, 0.2335, 0.7227, 0.3547, 0.7066, 0.379, 0.7051, 0.3792, 0.7086, 0.3549, 0.7101, 0.4761, 0.701, 0.5003, 0.7003, 0.5004, 0.7038, 0.4762, 0.7045, 0.5969, 0.6983, 0.6211, 0.6982, 0.6211, 0.7017, 0.597, 0.7018, 0.7417, 0.7015, 0.7659, 0.7034, 0.7656, 0.7069, 0.7414, 0.705, 0.8671, 0.7178, 0.8953, 0.7247, 0.8941, 0.7288, 0.8663, 0.7216, 0.2084, 0.7232, 0.233, 0.7192, 0.2335, 0.7227, 0.209, 0.7268, 0.3304, 0.7083, 0.3547, 0.7066, 0.3549, 0.7101, 0.3307, 0.7118, 0.4518, 0.7018, 0.4761, 0.701, 0.4762, 0.7045, 0.452, 0.7053, 0.5728, 0.6986, 0.5969, 0.6983, 0.597, 0.7018, 0.5728, 0.7021, 0.7175, 0.7001, 0.7417, 0.7015, 0.7414, 0.705, 0.7173, 0.7036, 0.8407, 0.7128, 0.8671, 0.7178, 0.8663, 0.7216, 0.84, 0.7166, 0.1835, 0.7279, 0.2084, 0.7232, 0.209, 0.7268, 0.1843, 0.7315, 0.3061, 0.7104, 0.3304, 0.7083, 0.3307, 0.7118, 0.3064, 0.7139, 0.4276, 0.7028, 0.4518, 0.7018, 0.452, 0.7053, 0.4277, 0.7063, 0.5486, 0.6991, 0.5728, 0.6986, 0.5728, 0.7021, 0.5487, 0.7026, 0.6693, 0.6986, 0.6934, 0.6992, 0.6933, 0.7026, 0.6692, 0.702, 0.6934, 0.6992, 0.7175, 0.7001, 0.7173, 0.7036, 0.6933, 0.7026, 0.8152, 0.709, 0.8407, 0.7128, 0.84, 0.7166, 0.8147, 0.7126, 0.158, 0.7334, 0.1835, 0.7279, 0.1843, 0.7315, 0.1589, 0.7371, 0.2818, 0.7128, 0.3061, 0.7104, 0.3064, 0.7139, 0.2821, 0.7163, 0.4033, 0.7038, 0.4276, 0.7028, 0.4277, 0.7063, 0.4035, 0.7073, 0.5244, 0.6996, 0.5486, 0.6991, 0.5487, 0.7026, 0.5245, 0.7031, 0.6452, 0.6983, 0.6693, 0.6986, 0.6692, 0.702, 0.6452, 0.7017, 0.7904, 0.7059, 0.8152, 0.709, 0.8147, 0.7126, 0.79, 0.7094, 0.1315, 0.74, 0.158, 0.7334, 0.1589, 0.7371, 0.1326, 0.7439, 0.2574, 0.7157, 0.2818, 0.7128, 0.2821, 0.7163, 0.2579, 0.7192, 0.379, 0.7051, 0.4033, 0.7038, 0.4035, 0.7073, 0.3792, 0.7086, 0.5003, 0.7003, 0.5244, 0.6996, 0.5245, 0.7031, 0.5004, 0.7038, 0.6211, 0.6982, 0.6452, 0.6983, 0.6452, 0.7017, 0.6211, 0.7017, 0.7659, 0.7034, 0.7904, 0.7059, 0.79, 0.7094, 0.7656, 0.7069, 0.8397, 0.7186, 0.8658, 0.7237, 0.865, 0.7271, 0.8391, 0.7219, 0.2579, 0.7192, 0.2821, 0.7163, 0.2824, 0.7182, 0.2581, 0.7212, 0.3792, 0.7086, 0.4035, 0.7073, 0.4036, 0.7093, 0.3793, 0.7105, 0.5004, 0.7038, 0.5245, 0.7031, 0.5246, 0.705, 0.5004, 0.7057, 0.6211, 0.7017, 0.6452, 0.7017, 0.6452, 0.7036, 0.6211, 0.7036, 0.7656, 0.7069, 0.79, 0.7094, 0.7898, 0.7114, 0.7654, 0.7088, 0.1162, 0.7528, 0.1326, 0.7439, 0.1332, 0.746, 0.1171, 0.7549, 0.2335, 0.7227, 0.2579, 0.7192, 0.2581, 0.7212, 0.2338, 0.7246, 0.3549, 0.7101, 0.3792, 0.7086, 0.3793, 0.7105, 0.3551, 0.712, 0.4762, 0.7045, 0.5004, 0.7038, 0.5004, 0.7057, 0.4762, 0.7064, 0.597, 0.7018, 0.6211, 0.7017, 0.6211, 0.7036, 0.597, 0.7037, 0.7414, 0.705, 0.7656, 0.7069, 0.7654, 0.7088, 0.7413, 0.7069, 0.8663, 0.7216, 0.8941, 0.7288, 0.8933, 0.7309, 0.8658, 0.7237, 0.209, 0.7268, 0.2335, 0.7227, 0.2338, 0.7246, 0.2094, 0.7287, 0.3307, 0.7118, 0.3549, 0.7101, 0.3551, 0.712, 0.3308, 0.7137, 0.452, 0.7053, 0.4762, 0.7045, 0.4762, 0.7064, 0.452, 0.7072, 0.5728, 0.7021, 0.597, 0.7018, 0.597, 0.7037, 0.5729, 0.704, 0.7173, 0.7036, 0.7414, 0.705, 0.7413, 0.7069, 0.7172, 0.7055, 0.84, 0.7166, 0.8663, 0.7216, 0.8658, 0.7237, 0.8397, 0.7186, 0.1843, 0.7315, 0.209, 0.7268, 0.2094, 0.7287, 0.1847, 0.7335, 0.3064, 0.7139, 0.3307, 0.7118, 0.3308, 0.7137, 0.3066, 0.7158, 0.4277, 0.7063, 0.452, 0.7053, 0.452, 0.7072, 0.4278, 0.7082, 0.5487, 0.7026, 0.5728, 0.7021, 0.5729, 0.704, 0.5487, 0.7045, 0.6692, 0.702, 0.6933, 0.7026, 0.6932, 0.7045, 0.6692, 0.7039, 0.6933, 0.7026, 0.7173, 0.7036, 0.7172, 0.7055, 0.6932, 0.7045, 0.8147, 0.7126, 0.84, 0.7166, 0.8397, 0.7186, 0.8144, 0.7146, 0.1589, 0.7371, 0.1843, 0.7315, 0.1847, 0.7335, 0.1594, 0.7392, 0.2821, 0.7163, 0.3064, 0.7139, 0.3066, 0.7158, 0.2824, 0.7182, 0.4035, 0.7073, 0.4277, 0.7063, 0.4278, 0.7082, 0.4036, 0.7093, 0.5245, 0.7031, 0.5487, 0.7026, 0.5487, 0.7045, 0.5246, 0.705, 0.6452, 0.7017, 0.6692, 0.702, 0.6692, 0.7039, 0.6452, 0.7036, 0.79, 0.7094, 0.8147, 0.7126, 0.8144, 0.7146, 0.7898, 0.7114, 0.7651, 0.7119, 0.7894, 0.7145, 0.7711, 0.8198, 0.7496, 0.8181, 0.1847, 0.7335, 0.2094, 0.7287, 0.21, 0.7319, 0.1854, 0.7367, 0.3066, 0.7158, 0.3308, 0.7137, 0.3311, 0.7169, 0.3069, 0.7189, 0.4278, 0.7082, 0.452, 0.7072, 0.4521, 0.7103, 0.4279, 0.7113, 0.5487, 0.7045, 0.5729, 0.704, 0.5729, 0.7071, 0.5488, 0.7076, 0.6692, 0.7039, 0.6932, 0.7045, 0.6931, 0.7076, 0.6691, 0.707, 0.6932, 0.7045, 0.7172, 0.7055, 0.7171, 0.7086, 0.6931, 0.7076, 0.8144, 0.7146, 0.8397, 0.7186, 0.8391, 0.7219, 0.814, 0.7178, 0.1594, 0.7392, 0.1847, 0.7335, 0.1854, 0.7367, 0.1602, 0.7425, 0.2824, 0.7182, 0.3066, 0.7158, 0.3069, 0.7189, 0.2827, 0.7214, 0.4036, 0.7093, 0.4278, 0.7082, 0.4279, 0.7113, 0.4037, 0.7124, 0.5246, 0.705, 0.5487, 0.7045, 0.5488, 0.7076, 0.5247, 0.7081, 0.6452, 0.7036, 0.6692, 0.7039, 0.6691, 0.707, 0.6451, 0.7067, 0.7898, 0.7114, 0.8144, 0.7146, 0.814, 0.7178, 0.7894, 0.7145, 0.1332, 0.746, 0.1594, 0.7392, 0.1602, 0.7425, 0.1342, 0.7494, 0.2581, 0.7212, 0.2824, 0.7182, 0.2827, 0.7214, 0.2585, 0.7243, 0.3793, 0.7105, 0.4036, 0.7093, 0.4037, 0.7124, 0.3795, 0.7136, 0.5004, 0.7057, 0.5246, 0.705, 0.5247, 0.7081, 0.5005, 0.7088, 0.6211, 0.7036, 0.6452, 0.7036, 0.6451, 0.7067, 0.6211, 0.7067, 0.7654, 0.7088, 0.7898, 0.7114, 0.7894, 0.7145, 0.7651, 0.7119, 0.1171, 0.7549, 0.1332, 0.746, 0.1342, 0.7494, 0.1187, 0.7584, 0.2338, 0.7246, 0.2581, 0.7212, 0.2585, 0.7243, 0.2343, 0.7278, 0.3551, 0.712, 0.3793, 0.7105, 0.3795, 0.7136, 0.3553, 0.7151, 0.4762, 0.7064, 0.5004, 0.7057, 0.5005, 0.7088, 0.4763, 0.7095, 0.597, 0.7037, 0.6211, 0.7036, 0.6211, 0.7067, 0.597, 0.7068, 0.7413, 0.7069, 0.7654, 0.7088, 0.7651, 0.7119, 0.7411, 0.71, 0.8658, 0.7237, 0.8933, 0.7309, 0.8921, 0.7344, 0.865, 0.7271, 0.2094, 0.7287, 0.2338, 0.7246, 0.2343, 0.7278, 0.21, 0.7319, 0.3308, 0.7137, 0.3551, 0.712, 0.3553, 0.7151, 0.3311, 0.7169, 0.452, 0.7072, 0.4762, 0.7064, 0.4763, 0.7095, 0.4521, 0.7103, 0.5729, 0.704, 0.597, 0.7037, 0.597, 0.7068, 0.5729, 0.7071, 0.7172, 0.7055, 0.7413, 0.7069, 0.7411, 0.71, 0.7171, 0.7086, 0.3903, 0.82, 0.4129, 0.8184, 0.4215, 0.9602, 0.4007, 0.961, 0.1187, 0.7584, 0.1342, 0.7494, 0.1733, 0.8487, 0.1654, 0.8534, 0.2343, 0.7278, 0.2585, 0.7243, 0.2787, 0.8308, 0.2569, 0.8337, 0.3553, 0.7151, 0.3795, 0.7136, 0.3903, 0.82, 0.3678, 0.8217, 0.4763, 0.7095, 0.5005, 0.7088, 0.5035, 0.8132, 0.4809, 0.8143, 0.597, 0.7068, 0.6211, 0.7067, 0.6165, 0.813, 0.594, 0.8128, 0.7411, 0.71, 0.7651, 0.7119, 0.7496, 0.8181, 0.7278, 0.8166, 0.865, 0.7271, 0.8921, 0.7344, 0.8529, 0.8307, 0.8333, 0.8274, 0.21, 0.7319, 0.2343, 0.7278, 0.2569, 0.8337, 0.2354, 0.8369, 0.3311, 0.7169, 0.3553, 0.7151, 0.3678, 0.8217, 0.3453, 0.8236, 0.4521, 0.7103, 0.4763, 0.7095, 0.4809, 0.8143, 0.4582, 0.8156, 0.5729, 0.7071, 0.597, 0.7068, 0.594, 0.8128, 0.5714, 0.8128, 0.7171, 0.7086, 0.7411, 0.71, 0.7278, 0.8166, 0.7058, 0.8154, 0.8391, 0.7219, 0.865, 0.7271, 0.8333, 0.8274, 0.813, 0.8245, 0.1854, 0.7367, 0.21, 0.7319, 0.2354, 0.8369, 0.2142, 0.8404, 0.3069, 0.7189, 0.3311, 0.7169, 0.3453, 0.8236, 0.323, 0.8258, 0.4279, 0.7113, 0.4521, 0.7103, 0.4582, 0.8156, 0.4356, 0.8169, 0.5488, 0.7076, 0.5729, 0.7071, 0.5714, 0.8128, 0.5488, 0.8128, 0.6691, 0.707, 0.6931, 0.7076, 0.6837, 0.8145, 0.6614, 0.8138, 0.6931, 0.7076, 0.7171, 0.7086, 0.7058, 0.8154, 0.6837, 0.8145, 0.814, 0.7178, 0.8391, 0.7219, 0.813, 0.8245, 0.7922, 0.822, 0.1602, 0.7425, 0.1854, 0.7367, 0.2142, 0.8404, 0.1935, 0.8443, 0.2827, 0.7214, 0.3069, 0.7189, 0.323, 0.8258, 0.3008, 0.8281, 0.4037, 0.7124, 0.4279, 0.7113, 0.4356, 0.8169, 0.4129, 0.8184, 0.5247, 0.7081, 0.5488, 0.7076, 0.5488, 0.8128, 0.5261, 0.813, 0.6451, 0.7067, 0.6691, 0.707, 0.6614, 0.8138, 0.639, 0.8133, 0.7894, 0.7145, 0.814, 0.7178, 0.7922, 0.822, 0.7711, 0.8198, 0.1342, 0.7494, 0.1602, 0.7425, 0.1935, 0.8443, 0.1733, 0.8487, 0.2585, 0.7243, 0.2827, 0.7214, 0.3008, 0.8281, 0.2787, 0.8308, 0.3795, 0.7136, 0.4037, 0.7124, 0.4129, 0.8184, 0.3903, 0.82, 0.5005, 0.7088, 0.5247, 0.7081, 0.5261, 0.813, 0.5035, 0.8132, 0.6211, 0.7067, 0.6451, 0.7067, 0.639, 0.8133, 0.6165, 0.813, 0.2787, 0.8308, 0.3008, 0.8281, 0.3173, 0.9645, 0.2966, 0.9655, 0.1733, 0.8487, 0.1935, 0.8443, 0.2136, 0.9695, 0.1928, 0.9706, 0.7711, 0.8198, 0.7922, 0.822, 0.7759, 0.951, 0.7551, 0.9513, 0.639, 0.8133, 0.6614, 0.8138, 0.6511, 0.9533, 0.6303, 0.9538, 0.5261, 0.813, 0.5488, 0.8128, 0.5468, 0.956, 0.5259, 0.9566, 0.4129, 0.8184, 0.4356, 0.8169, 0.4424, 0.9594, 0.4215, 0.9602, 0.3008, 0.8281, 0.323, 0.8258, 0.3382, 0.9636, 0.3173, 0.9645, 0.1935, 0.8443, 0.2142, 0.8404, 0.2343, 0.9685, 0.2136, 0.9695, 0.7922, 0.822, 0.813, 0.8245, 0.7966, 0.9507, 0.7759, 0.951, 0.6837, 0.8145, 0.7058, 0.8154, 0.6928, 0.9524, 0.672, 0.9528, 0.6614, 0.8138, 0.6837, 0.8145, 0.672, 0.9528, 0.6511, 0.9533, 0.5488, 0.8128, 0.5714, 0.8128, 0.5677, 0.9554, 0.5468, 0.956, 0.4356, 0.8169, 0.4582, 0.8156, 0.4633, 0.9587, 0.4424, 0.9594, 0.323, 0.8258, 0.3453, 0.8236, 0.359, 0.9627, 0.3382, 0.9636, 0.2142, 0.8404, 0.2354, 0.8369, 0.255, 0.9675, 0.2343, 0.9685, 0.813, 0.8245, 0.8333, 0.8274, 0.8173, 0.9504, 0.7966, 0.9507, 0.7058, 0.8154, 0.7278, 0.8166, 0.7136, 0.952, 0.6928, 0.9524, 0.5714, 0.8128, 0.594, 0.8128, 0.5886, 0.9548, 0.5677, 0.9554, 0.4582, 0.8156, 0.4809, 0.8143, 0.4842, 0.958, 0.4633, 0.9587, 0.3453, 0.8236, 0.3678, 0.8217, 0.3798, 0.9619, 0.359, 0.9627, 0.2354, 0.8369, 0.2569, 0.8337, 0.2758, 0.9665, 0.255, 0.9675, 0.8333, 0.8274, 0.8529, 0.8307, 0.8385, 0.9501, 0.8173, 0.9504, 0.7278, 0.8166, 0.7496, 0.8181, 0.7344, 0.9516, 0.7136, 0.952, 0.594, 0.8128, 0.6165, 0.813, 0.6094, 0.9543, 0.5886, 0.9548, 0.4809, 0.8143, 0.5035, 0.8132, 0.5051, 0.9573, 0.4842, 0.958, 0.3678, 0.8217, 0.3903, 0.82, 0.4007, 0.961, 0.3798, 0.9619, 0.2569, 0.8337, 0.2787, 0.8308, 0.2966, 0.9655, 0.2758, 0.9665, 0.1654, 0.8534, 0.1733, 0.8487, 0.1928, 0.9706, 0.1839, 0.9717, 0.7496, 0.8181, 0.7711, 0.8198, 0.7551, 0.9513, 0.7344, 0.9516, 0.6165, 0.813, 0.639, 0.8133, 0.6303, 0.9538, 0.6094, 0.9543, 0.5035, 0.8132, 0.5261, 0.813, 0.5259, 0.9566, 0.5051, 0.9573, 0.3115, 0.1016, 0.2967, 0.09333, 0.3154, 0.06876, 0.3283, 0.07671, 0.6038, 0.1311, 0.5884, 0.1344, 0.58, 0.1113, 0.5941, 0.1076, 0.4187, 0.1359, 0.4032, 0.1329, 0.4121, 0.1097, 0.4263, 0.1132, 0.7214, 0.07573, 0.7075, 0.08677, 0.6872, 0.0635, 0.6982, 0.05372, 0.5267, 0.1423, 0.5113, 0.143, 0.5098, 0.122, 0.5237, 0.1209, 0.3416, 0.1151, 0.3265, 0.1088, 0.3418, 0.08385, 0.3555, 0.09027, 0.6492, 0.1174, 0.6342, 0.1227, 0.622, 0.09844, 0.6358, 0.09293, 0.4499, 0.1404, 0.4343, 0.1384, 0.4405, 0.1161, 0.4547, 0.1185, 0.268, 0.07237, 0.2658, 0.05895, 0.2935, 0.0383, 0.2917, 0.04977, 0.5576, 0.1393, 0.5421, 0.1411, 0.5377, 0.1193, 0.5518, 0.1171, 0.3722, 0.1253, 0.3569, 0.1206, 0.3695, 0.09603, 0.3836, 0.1012, 0.6788, 0.1043, 0.6641, 0.1113, 0.6493, 0.08677, 0.6625, 0.07987, 0.4808, 0.1428, 0.4654, 0.1419, 0.4687, 0.1204, 0.4826, 0.1218, 0.2967, 0.09333, 0.2822, 0.08369, 0.3031, 0.05984, 0.3154, 0.06876, 0.5884, 0.1344, 0.573, 0.1371, 0.5659, 0.1145, 0.58, 0.1113, 0.4032, 0.1329, 0.3877, 0.1294, 0.3978, 0.1057, 0.4121, 0.1097, 0.7075, 0.08677, 0.6933, 0.0962, 0.6752, 0.07216, 0.6872, 0.0635, 0.5113, 0.143, 0.4961, 0.1431, 0.4962, 0.1226, 0.5098, 0.122, 0.3265, 0.1088, 0.3115, 0.1016, 0.3283, 0.07671, 0.3418, 0.08385, 0.6342, 0.1227, 0.619, 0.1272, 0.6081, 0.1033, 0.622, 0.09844, 0.4343, 0.1384, 0.4187, 0.1359, 0.4263, 0.1132, 0.4405, 0.1161, 0.7348, 0.06271, 0.7214, 0.07573, 0.6982, 0.05372, 0.708, 0.04258, 0.5421, 0.1411, 0.5267, 0.1423, 0.5237, 0.1209, 0.5377, 0.1193, 0.3569, 0.1206, 0.3416, 0.1151, 0.3555, 0.09027, 0.3695, 0.09603, 0.6641, 0.1113, 0.6492, 0.1174, 0.6358, 0.09293, 0.6493, 0.08677, 0.4654, 0.1419, 0.4499, 0.1404, 0.4547, 0.1185, 0.4687, 0.1204, 0.619, 0.1272, 0.6038, 0.1311, 0.5941, 0.1076, 0.6081, 0.1033, 0.2822, 0.08369, 0.268, 0.07237, 0.2917, 0.04977, 0.3031, 0.05984, 0.573, 0.1371, 0.5576, 0.1393, 0.5518, 0.1171, 0.5659, 0.1145, 0.3877, 0.1294, 0.3722, 0.1253, 0.3836, 0.1012, 0.3978, 0.1057, 0.6933, 0.0962, 0.6788, 0.1043, 0.6625, 0.07987, 0.6752, 0.07216, 0.4961, 0.1431, 0.4808, 0.1428, 0.4826, 0.1218, 0.4962, 0.1226, 1.001, 0.002286, 1.001, 0.002286, 1.001, 0.002286, 1.001, 0.002286, 1.001, 0.002286, 1.001, 0.002286, 1.001, 0.002286, 1.001, 0.002286, 1.001, 0.002286, 1.001, 0.002286, 1.001, 0.002286, 1.001, 0.002286, 1.001, 0.002286, 1.001, 0.002286, 1.001, 0.002286, 1.001, 0.002286, 1.001, 0.002286, 1.001, 0.002286, 1.001, 0.002286, 1.001, 0.002286, 1.001, 0.002286, 1.001, 0.002286, 1.001, 0.002286, 1.001, 0.002286, 1.001, 0.002286, 1.001, 0.002286, 1.001, 0.002286, 1.001, 0.002286, 1.001, 0.002286, 1.001, 0.002286, 1.001, 0.002286, 1.001, 0.002286])
me_cylinder.use_remesh_preserve_volume = False
me_cylinder.use_remesh_preserve_attributes = False
me_cylinder.use_mirror_vertex_groups = False
me_cylinder.update()

# ---- objects
ob_cylinder = bpy.data.objects.new('Cylinder', me_cylinder)

# ---- transforms, parenting, visibility, modifiers, constraints
ob_cylinder.location = (0.0, 0.0, 0.9829)
ob_cylinder.lineart.crease_threshold = 0.0

# ---- collection membership
col_collection_1.objects.link(ob_cylinder)

# ---- scene / render settings (as saved in the file)
scene.frame_start = 1; scene.frame_end = 250; scene.frame_set(1)
scene.render.engine = 'BLENDER_EEVEE_NEXT'
scene.render.image_settings.color_mode = 'RGB'
scene.render.image_settings.compression = 90
scene.render.resolution_percentage = 50
scene.render.dither_intensity = 0.0
scene.cycles.use_denoising = False
scene.cycles.samples = 10
scene.cycles.sampling_pattern = 'TABULATED_SOBOL'
scene.cycles.light_sampling_threshold = 0.0
scene.cycles.use_adaptive_sampling = False
scene.cycles.use_light_tree = False
scene.cycles.blur_glossy = 0.0
scene.cycles.volume_bounces = 1
scene.cycles.pixel_filter_type = 'GAUSSIAN'
scene.cycles.sample_clamp_indirect = 0.0
scene.view_settings.view_transform = 'Standard'
bpy.context.view_layer.update()

# ---- added for rendering (the .blend has no active camera and no usable light): camera, sun
cam_auto = bpy.data.cameras.new('AutoCamera')
cam_auto.lens = 50.0
cam_auto.sensor_width = 36.0
cam_auto.clip_end = 1000.0
ob_auto_camera = bpy.data.objects.new('AutoCamera', cam_auto)
scene.collection.objects.link(ob_auto_camera)
ob_auto_camera.location = (3.84185, -4.61022, 4.56811)
ob_auto_camera.rotation_euler = (1.09748, -7.21219e-08, 0.694738)
scene.camera = ob_auto_camera
light_auto_sun = bpy.data.lights.new('AutoSun', 'SUN')
light_auto_sun.energy = 3.0
light_auto_sun.angle = 0.0523599
ob_auto_sun = bpy.data.objects.new('AutoSun', light_auto_sun)
scene.collection.objects.link(ob_auto_sun)
ob_auto_sun.rotation_euler = (0.872665, 0.174533, 0.523599)
bpy.context.view_layer.update()
